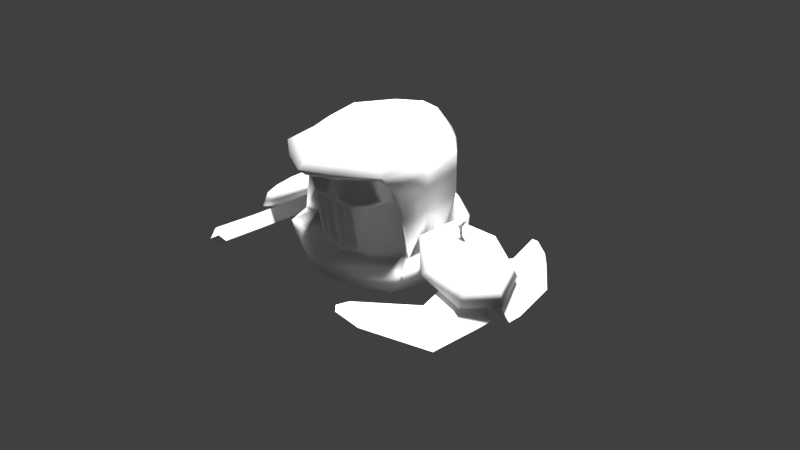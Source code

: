 # Source: PoseHoodie.blend  (saved by Blender 2.77.0; exported with 4.5.12 LTS)
import bpy
from mathutils import Matrix  # noqa: F401  (used for matrix-valued properties, if any)

bpy.ops.wm.read_factory_settings(use_empty=True)
scene = bpy.context.scene
scene.name = 'Scene'

# ---- collections
col_collection_1 = bpy.data.collections.new('Collection 1'); scene.collection.children.link(col_collection_1)

# ---- world
world_world = bpy.data.worlds.new('World'); scene.world = world_world
world_world.color = (0.05088, 0.05088, 0.05088)
world_world.use_sun_shadow = False
world_world.sun_shadow_jitter_overblur = 0.0
world_world.cycles.sampling_method = 'MANUAL'

# ---- cameras
cam_camera = bpy.data.cameras.new('Camera')
cam_camera.clip_end = 100.0
cam_camera.lens = 35.0
cam_camera.sensor_width = 32.0
cam_camera.sensor_height = 18.0
cam_camera.ortho_scale = 7.314
cam_camera.dof.focus_distance = 0.0
cam_camera.dof.aperture_fstop = 128.0

# ---- lights
light_hemi_010 = bpy.data.lights.new('Hemi.010', 'SUN')
light_hemi_010.transmission_factor = 0.0
light_hemi_010.angle = 0.1993
light_hemi_010.energy = 1.0
light_hemi_010.shadow_buffer_clip_start = 0.5
light_hemi_010.shadow_soft_size = 0.1
light_hemi_010.shadow_cascade_max_distance = 1000.0
light_hemi_009 = bpy.data.lights.new('Hemi.009', 'SUN')
light_hemi_009.transmission_factor = 0.0
light_hemi_009.angle = 0.1993
light_hemi_009.energy = 1.0
light_hemi_009.shadow_buffer_clip_start = 0.5
light_hemi_009.shadow_soft_size = 0.1
light_hemi_009.shadow_cascade_max_distance = 1000.0
light_hemi_008 = bpy.data.lights.new('Hemi.008', 'SUN')
light_hemi_008.transmission_factor = 0.0
light_hemi_008.angle = 0.1993
light_hemi_008.energy = 1.0
light_hemi_008.shadow_buffer_clip_start = 0.5
light_hemi_008.shadow_soft_size = 0.1
light_hemi_008.shadow_cascade_max_distance = 1000.0
light_hemi_007 = bpy.data.lights.new('Hemi.007', 'SUN')
light_hemi_007.transmission_factor = 0.0
light_hemi_007.angle = 0.1993
light_hemi_007.energy = 1.0
light_hemi_007.shadow_buffer_clip_start = 0.5
light_hemi_007.shadow_soft_size = 0.1
light_hemi_007.shadow_cascade_max_distance = 1000.0
light_hemi_006 = bpy.data.lights.new('Hemi.006', 'SUN')
light_hemi_006.transmission_factor = 0.0
light_hemi_006.angle = 0.1993
light_hemi_006.energy = 1.0
light_hemi_006.shadow_buffer_clip_start = 0.5
light_hemi_006.shadow_soft_size = 0.1
light_hemi_006.shadow_cascade_max_distance = 1000.0
light_hemi_005 = bpy.data.lights.new('Hemi.005', 'SUN')
light_hemi_005.transmission_factor = 0.0
light_hemi_005.angle = 0.1993
light_hemi_005.energy = 1.0
light_hemi_005.shadow_buffer_clip_start = 0.5
light_hemi_005.shadow_soft_size = 0.1
light_hemi_005.shadow_cascade_max_distance = 1000.0
light_hemi_004 = bpy.data.lights.new('Hemi.004', 'SUN')
light_hemi_004.transmission_factor = 0.0
light_hemi_004.angle = 0.1993
light_hemi_004.energy = 1.0
light_hemi_004.shadow_buffer_clip_start = 0.5
light_hemi_004.shadow_soft_size = 0.1
light_hemi_004.shadow_cascade_max_distance = 1000.0
light_hemi_003 = bpy.data.lights.new('Hemi.003', 'SUN')
light_hemi_003.transmission_factor = 0.0
light_hemi_003.angle = 0.1993
light_hemi_003.energy = 1.0
light_hemi_003.shadow_buffer_clip_start = 0.5
light_hemi_003.shadow_soft_size = 0.1
light_hemi_003.shadow_cascade_max_distance = 1000.0
light_hemi_002 = bpy.data.lights.new('Hemi.002', 'SUN')
light_hemi_002.transmission_factor = 0.0
light_hemi_002.angle = 0.1993
light_hemi_002.energy = 1.0
light_hemi_002.shadow_buffer_clip_start = 0.5
light_hemi_002.shadow_soft_size = 0.1
light_hemi_002.shadow_cascade_max_distance = 1000.0
light_hemi_001 = bpy.data.lights.new('Hemi.001', 'SUN')
light_hemi_001.transmission_factor = 0.0
light_hemi_001.angle = 0.1993
light_hemi_001.energy = 1.0
light_hemi_001.shadow_buffer_clip_start = 0.5
light_hemi_001.shadow_soft_size = 0.1
light_hemi_001.shadow_cascade_max_distance = 1000.0
light_hemi = bpy.data.lights.new('Hemi', 'SUN')
light_hemi.transmission_factor = 0.0
light_hemi.angle = 0.1993
light_hemi.energy = 1.0
light_hemi.shadow_buffer_clip_start = 0.5
light_hemi.shadow_soft_size = 0.1
light_hemi.shadow_cascade_max_distance = 1000.0
light_lamp = bpy.data.lights.new('Lamp', 'POINT')
light_lamp.transmission_factor = 0.0
light_lamp.cutoff_distance = 30.0
light_lamp.energy = 100.0
light_lamp.shadow_buffer_clip_start = 1.001
light_lamp.shadow_soft_size = 0.1
light_lamp.shadow_maximum_resolution = 0.006
light_lamp.use_absolute_resolution = True

# ---- meshes
me_circle_001 = bpy.data.meshes.new('Circle.001')
me_circle_001.from_pydata([(-1.856e-07, 3.79, 0.6413), (-0.7818, 3.467, 0.8355), (-0.9749, 2.742, 1.272), (-0.4339, 2.161, 1.622), (0.4339, 2.161, 1.622), (0.9749, 2.742, 1.272), (0.7818, 3.467, 0.8355), (-1.781e-07, 4.126, 0.6184), (-1.016, 3.707, 0.8709), (-1.267, 2.765, 1.438), (-0.564, 2.009, 1.893), (0.564, 2.009, 1.893), (1.267, 2.765, 1.438), (1.016, 3.707, 0.8709), (-2.042e-07, 4.058, 1.01), (-0.8131, 3.723, 1.212), (-1.014, 2.969, 1.665), (-0.4512, 2.365, 2.029), (0.4512, 2.365, 2.029), (1.014, 2.969, 1.665), (0.8131, 3.723, 1.212), (-2.377e-07, 3.843, 1.256), (-0.5692, 3.608, 1.398), (-0.7097, 3.08, 1.715), (-0.3159, 2.657, 1.97), (0.3159, 2.657, 1.97), (0.7097, 3.08, 1.715), (0.5692, 3.608, 1.398), (-2.675e-07, 3.556, 1.487), (-0.2846, 3.439, 1.557), (-0.3549, 3.175, 1.716), (-0.1579, 2.964, 1.844), (0.1579, 2.964, 1.844), (0.3549, 3.175, 1.716), (0.2846, 3.439, 1.557), (-0.6, 3.978, 0.2946), (-1.855, 3.387, 0.4171), (-0.2, 3.978, 0.2946), (-2.046, 3.941, 0.317), (-0.6, 3.395, 0.4121), (-0.6, 3.601, 0.7548), (-0.2, 3.395, 0.4121), (-0.2, 3.601, 0.7548), (-0.6, 2.812, 0.7629), (-0.6, 3.019, 1.106), (-0.2, 2.812, 0.7629), (-0.2, 3.019, 1.106), (-1.855, 3.593, 0.7598), (-1.622, 3.011, 0.6435), (-1.622, 3.217, 0.9862), (-3.128, 2.529, 0.9333), (-3.228, 2.855, 0.9706), (-3.128, 2.736, 1.276), (-3.128, 2.29, 1.078), (-3.128, 2.496, 1.42), (0.2, 3.395, 0.4121), (0.2, 3.601, 0.7548), (0.2, 2.812, 0.7629), (0.2, 3.019, 1.106), (0.6, 3.395, 0.4121), (0.6, 3.601, 0.7548), (0.6, 2.812, 0.7629), (0.6, 3.019, 1.106), (0.2, 4.184, 0.1708), (1.629, 3.598, 0.7568), (0.6, 4.184, 0.1708), (1.629, 3.392, 0.4141), (1.453, 3.0, 0.6497), (1.453, 3.207, 0.9924), (1.836, 3.986, 0.29), (2.4, 3.259, 0.9611), (2.4, 3.052, 0.6185), (2.4, 2.812, 0.7629), (2.4, 3.019, 1.106), (2.4, 3.498, 0.5835), (-3.441, 2.388, 1.252), (-3.328, 2.275, 1.32), (2.7, 2.959, 0.9082), (2.611, 2.867, 0.9632), (2.606, 3.277, 0.7164), (-0.1888, 2.627, 1.976), (0.001956, 2.813, 1.906), (0.1958, 2.627, 1.976), (0.01397, 2.365, 2.029), (0.009686, 2.454, 2.011), (0.1066, 2.754, 2.269), (-0.09886, 2.754, 2.269), (0.003038, 2.843, 2.213), (0.007168, 2.667, 2.306), (0.04774, 2.931, 2.439), (-0.03953, 2.931, 2.439), (0.003752, 2.96, 2.405), (0.005506, 2.9, 2.465), (-1.856e-07, -3.79, 0.6413), (-0.7818, -3.467, 0.8355), (-0.9749, -2.742, 1.272), (-0.4339, -2.161, 1.622), (0.4339, -2.161, 1.622), (0.9749, -2.742, 1.272), (0.7818, -3.467, 0.8355), (-1.781e-07, -4.126, 0.6184), (-1.016, -3.707, 0.8709), (-1.267, -2.765, 1.438), (-0.564, -2.009, 1.893), (0.564, -2.009, 1.893), (1.267, -2.765, 1.438), (1.016, -3.707, 0.8709), (-2.042e-07, -4.058, 1.01), (-0.8131, -3.723, 1.212), (-1.014, -2.969, 1.665), (-0.4512, -2.365, 2.029), (0.4512, -2.365, 2.029), (1.014, -2.969, 1.665), (0.8131, -3.723, 1.212), (-2.377e-07, -3.843, 1.256), (-0.5692, -3.608, 1.398), (-0.7097, -3.08, 1.715), (-0.3159, -2.657, 1.97), (0.3159, -2.657, 1.97), (0.7097, -3.08, 1.715), (0.5692, -3.608, 1.398), (-2.675e-07, -3.556, 1.487), (-0.2846, -3.439, 1.557), (-0.3549, -3.175, 1.716), (-0.1579, -2.964, 1.844), (0.1579, -2.964, 1.844), (0.3549, -3.175, 1.716), (0.2846, -3.439, 1.557), (-0.6, -3.978, 0.2946), (-1.855, -3.387, 0.4171), (-0.2, -3.978, 0.2946), (-2.046, -3.941, 0.317), (-0.6, -3.395, 0.4121), (-0.6, -3.601, 0.7548), (-0.2, -3.395, 0.4121), (-0.2, -3.601, 0.7548), (-0.6, -2.812, 0.7629), (-0.6, -3.019, 1.106), (-0.2, -2.812, 0.7629), (-0.2, -3.019, 1.106), (-1.855, -3.593, 0.7598), (-1.622, -3.011, 0.6435), (-1.622, -3.217, 0.9862), (-3.128, -2.529, 0.9333), (-3.228, -2.855, 0.9706), (-3.128, -2.736, 1.276), (-3.128, -2.29, 1.078), (-3.128, -2.496, 1.42), (0.2, -3.395, 0.4121), (0.2, -3.601, 0.7548), (0.2, -2.812, 0.7629), (0.2, -3.019, 1.106), (0.6, -3.395, 0.4121), (0.6, -3.601, 0.7548), (0.6, -2.812, 0.7629), (0.6, -3.019, 1.106), (0.2, -4.184, 0.1708), (1.629, -3.598, 0.7568), (0.6, -4.184, 0.1708), (1.629, -3.392, 0.4141), (1.453, -3.0, 0.6497), (1.453, -3.207, 0.9924), (1.836, -3.986, 0.29), (2.4, -3.259, 0.9611), (2.4, -3.052, 0.6185), (2.4, -2.812, 0.7629), (2.4, -3.019, 1.106), (2.4, -3.498, 0.5835), (-3.441, -2.388, 1.252), (-3.328, -2.275, 1.32), (2.7, -2.959, 0.9082), (2.611, -2.867, 0.9632), (2.606, -3.277, 0.7164), (-0.1888, -2.627, 1.976), (0.001956, -2.813, 1.906), (0.1958, -2.627, 1.976), (0.01397, -2.365, 2.029), (0.009686, -2.454, 2.011), (0.1066, -2.754, 2.269), (-0.09886, -2.754, 2.269), (0.003038, -2.843, 2.213), (0.007168, -2.667, 2.306), (0.04774, -2.931, 2.439), (-0.03953, -2.931, 2.439), (0.003752, -2.96, 2.405), (0.005506, -2.9, 2.465)], [], [(3, 10, 9, 2), (1, 8, 7, 0), (6, 13, 12, 5), (4, 11, 10, 3), (2, 9, 8, 1), (0, 7, 13, 6), (5, 12, 11, 4), (7, 14, 20, 13), (12, 19, 18, 11), (10, 17, 16, 9), (8, 15, 14, 7), (13, 20, 19, 12), (11, 18, 83), (9, 16, 15, 8), (18, 25, 82), (16, 23, 22, 15), (14, 21, 27, 20), (19, 26, 25, 18), (17, 24, 23, 16), (15, 22, 21, 14), (20, 27, 26, 19), (22, 29, 28, 21), (27, 34, 33, 26), (25, 32, 81, 82), (23, 30, 29, 22), (21, 28, 34, 27), (26, 33, 32, 25), (24, 31, 30, 23), (29, 30, 31, 32, 33, 34, 28), (1, 0, 6, 5, 4, 3, 2), (47, 38, 51, 52), (37, 42, 41), (39, 41, 45, 43), (44, 40, 47, 49), (35, 37, 41, 39), (40, 42, 37, 35), (46, 44, 43, 45), (42, 40, 44, 46), (41, 42, 56, 55), (35, 39, 36, 38), (48, 49, 54, 53), (43, 44, 49, 48), (40, 35, 38, 47), (39, 43, 48, 36), (54, 52, 75, 76), (53, 54, 76), (49, 47, 52, 54), (36, 48, 53, 50), (38, 36, 50, 51), (56, 58, 62, 60), (45, 41, 55, 57), (46, 45, 57, 58), (42, 46, 58, 56), (59, 65, 69, 66), (58, 57, 61, 62), (57, 55, 59, 61), (62, 61, 67, 68), (66, 69, 74, 71), (59, 55, 63, 65), (56, 60, 65, 63), (55, 56, 63), (64, 68, 73, 70), (65, 60, 64, 69), (61, 59, 66, 67), (60, 62, 68, 64), (74, 70, 79), (71, 79, 77), (68, 67, 72, 73), (67, 66, 71, 72), (69, 64, 70, 74), (51, 50, 75), (52, 51, 75), (50, 53, 76, 75), (79, 71, 74), (73, 72, 78), (72, 71, 77, 78), (70, 73, 78, 77), (79, 70, 77), (80, 81, 31, 24), (17, 80, 24), (84, 82, 85, 88), (31, 81, 32), (10, 83, 17), (82, 84, 83, 18), (83, 10, 11), (84, 80, 17, 83), (86, 88, 92, 90), (80, 84, 88, 86), (82, 81, 87, 85), (81, 80, 86, 87), (89, 91, 90), (89, 90, 92), (87, 86, 90, 91), (88, 85, 89, 92), (85, 87, 91, 89), (96, 95, 102, 103), (94, 93, 100, 101), (99, 98, 105, 106), (97, 96, 103, 104), (95, 94, 101, 102), (93, 99, 106, 100), (98, 97, 104, 105), (100, 106, 113, 107), (105, 104, 111, 112), (103, 102, 109, 110), (101, 100, 107, 108), (106, 105, 112, 113), (104, 176, 111), (102, 101, 108, 109), (111, 175, 118), (109, 108, 115, 116), (107, 113, 120, 114), (112, 111, 118, 119), (110, 109, 116, 117), (108, 107, 114, 115), (113, 112, 119, 120), (115, 114, 121, 122), (120, 119, 126, 127), (118, 175, 174, 125), (116, 115, 122, 123), (114, 120, 127, 121), (119, 118, 125, 126), (117, 116, 123, 124), (122, 121, 127, 126, 125, 124, 123), (94, 95, 96, 97, 98, 99, 93), (140, 145, 144, 131), (130, 134, 135), (132, 136, 138, 134), (137, 142, 140, 133), (128, 132, 134, 130), (133, 128, 130, 135), (139, 138, 136, 137), (135, 139, 137, 133), (134, 148, 149, 135), (128, 131, 129, 132), (141, 146, 147, 142), (136, 141, 142, 137), (133, 140, 131, 128), (132, 129, 141, 136), (147, 169, 168, 145), (146, 169, 147), (142, 147, 145, 140), (129, 143, 146, 141), (131, 144, 143, 129), (149, 153, 155, 151), (138, 150, 148, 134), (139, 151, 150, 138), (135, 149, 151, 139), (152, 159, 162, 158), (151, 155, 154, 150), (150, 154, 152, 148), (155, 161, 160, 154), (159, 164, 167, 162), (152, 158, 156, 148), (149, 156, 158, 153), (148, 156, 149), (157, 163, 166, 161), (158, 162, 157, 153), (154, 160, 159, 152), (153, 157, 161, 155), (167, 172, 163), (164, 170, 172), (161, 166, 165, 160), (160, 165, 164, 159), (162, 167, 163, 157), (144, 168, 143), (145, 168, 144), (143, 168, 169, 146), (172, 167, 164), (166, 171, 165), (165, 171, 170, 164), (163, 170, 171, 166), (172, 170, 163), (173, 117, 124, 174), (110, 117, 173), (177, 181, 178, 175), (124, 125, 174), (103, 110, 176), (175, 111, 176, 177), (176, 104, 103), (177, 176, 110, 173), (179, 183, 185, 181), (173, 179, 181, 177), (175, 178, 180, 174), (174, 180, 179, 173), (182, 183, 184), (182, 185, 183), (180, 184, 183, 179), (181, 185, 182, 178), (178, 182, 184, 180)])
me_circle_001.polygons.foreach_set('use_smooth', [1, 1, 1, 1, 1, 1, 1, 1, 1, 1, 1, 1, 1, 1, 1, 1, 1, 1, 1, 1, 1, 1, 1, 1, 1, 1, 1, 1, 1, 1, 0, 0, 0, 0, 0, 0, 0, 0, 0, 0, 0, 0, 0, 0, 0, 0, 0, 0, 0, 0, 0, 0, 0, 0, 0, 0, 0, 0, 0, 0, 0, 0, 0, 0, 0, 0, 0, 0, 0, 0, 0, 0, 0, 0, 0, 0, 0, 0, 1, 1, 1, 1, 1, 1, 1, 1, 1, 1, 1, 1, 1, 1, 1, 1, 1, 1, 1, 1, 1, 1, 1, 1, 1, 1, 1, 1, 1, 1, 1, 1, 1, 1, 1, 1, 1, 1, 1, 1, 1, 1, 1, 1, 1, 1, 1, 0, 0, 0, 0, 0, 0, 0, 0, 0, 0, 0, 0, 0, 0, 0, 0, 0, 0, 0, 0, 0, 0, 0, 0, 0, 0, 0, 0, 0, 0, 0, 0, 0, 0, 0, 0, 0, 0, 0, 0, 0, 0, 0, 0, 0, 0, 0, 0, 1, 1, 1, 1, 1, 1, 1, 1, 1, 1, 1, 1, 1, 1, 1, 1, 1])
_uv = me_circle_001.uv_layers.new(name='UVMap')
_uv.uv.foreach_set('vector', [0.8444, 0.9099, 0.8442, 0.9099, 0.8442, 0.9097, 0.8444, 0.9097, 0.8387, 0.9099, 0.8387, 0.9099, 0.8387, 0.9099, 0.8387, 0.9099, 0.8387, 0.9099, 0.8387, 0.9099, 0.8387, 0.9099, 0.8387, 0.9099, 0.8387, 0.9099, 0.8387, 0.9099, 0.8387, 0.9099, 0.8387, 0.9099, 0.8387, 0.9099, 0.8387, 0.9099, 0.8387, 0.9099, 0.8387, 0.9099, 0.8387, 0.9099, 0.8387, 0.9099, 0.8387, 0.9099, 0.8387, 0.9099, 0.8387, 0.9099, 0.8387, 0.9099, 0.8387, 0.9099, 0.8387, 0.9099, 0.8387, 0.9099, 0.8387, 0.9099, 0.8387, 0.9099, 0.8387, 0.9099, 0.8387, 0.9099, 0.8387, 0.9099, 0.8387, 0.9099, 0.8387, 0.9099, 0.8387, 0.9099, 0.8387, 0.9099, 0.8387, 0.9099, 0.8387, 0.9099, 0.8387, 0.9099, 0.8387, 0.9099, 0.8387, 0.9099, 0.8387, 0.9099, 0.8387, 0.9099, 0.8387, 0.9099, 0.8387, 0.9099, 0.8387, 0.9099, 0.8387, 0.9099, 0.8387, 0.9099, 0.8387, 0.9099, 0.8387, 0.9099, 0.8387, 0.9099, 0.8387, 0.9099, 0.8387, 0.9099, 0.7919, 0.9099, 0.7917, 0.9099, 0.7917, 0.9099, 0.7919, 0.9099, 0.7917, 0.9099, 0.7917, 0.9097, 0.7919, 0.9097, 0.7919, 0.9099, 0.7917, 0.9099, 0.7917, 0.9097, 0.7919, 0.9097, 0.7919, 0.9099, 0.7917, 0.9099, 0.7917, 0.9097, 0.7919, 0.9097, 0.7919, 0.9099, 0.7917, 0.9099, 0.7917, 0.9097, 0.7919, 0.9097, 0.7919, 0.9099, 0.7917, 0.9099, 0.7917, 0.9097, 0.7919, 0.9097, 0.7919, 0.9099, 0.7917, 0.9099, 0.7917, 0.9097, 0.7919, 0.9097, 0.7919, 0.9099, 0.7917, 0.9099, 0.7917, 0.9097, 0.7919, 0.9097, 0.7919, 0.9099, 0.7917, 0.9099, 0.7917, 0.9097, 0.7919, 0.9097, 0.7919, 0.9099, 0.7917, 0.9099, 0.7918, 0.9099, 0.7919, 0.9099, 0.7919, 0.9099, 0.7917, 0.9099, 0.7917, 0.9097, 0.7919, 0.9097, 0.7919, 0.9099, 0.7917, 0.9099, 0.7917, 0.9097, 0.7919, 0.9097, 0.7919, 0.9099, 0.7917, 0.9099, 0.7917, 0.9097, 0.7919, 0.9097, 0.7919, 0.9099, 0.7917, 0.9099, 0.7917, 0.9097, 0.7919, 0.9097, 0.8384, 0.9098, 0.8384, 0.9098, 0.8384, 0.9098, 0.8384, 0.9098, 0.8384, 0.9098, 0.8384, 0.9098, 0.8384, 0.9098, 0.8387, 0.9099, 0.8387, 0.9099, 0.8387, 0.9099, 0.8387, 0.9099, 0.8387, 0.9099, 0.8387, 0.9099, 0.8387, 0.9099, 0.4939, 0.7333, 0.493, 0.7333, 0.493, 0.7323, 0.4939, 0.7323, 0.4939, 0.7333, 0.493, 0.7333, 0.493, 0.7323, 0.5985, 0.7558, 0.5983, 0.7558, 0.5983, 0.7556, 0.5985, 0.7556, 0.5985, 0.7558, 0.5983, 0.7558, 0.5983, 0.7556, 0.5985, 0.7556, 0.4939, 0.7333, 0.493, 0.7333, 0.493, 0.7323, 0.4939, 0.7323, 0.4939, 0.7333, 0.493, 0.7333, 0.493, 0.7323, 0.4939, 0.7323, 0.5985, 0.7558, 0.5983, 0.7558, 0.5983, 0.7556, 0.5985, 0.7556, 0.5985, 0.7558, 0.5983, 0.7558, 0.5983, 0.7556, 0.5985, 0.7556, 0.5985, 0.7558, 0.5983, 0.7558, 0.5983, 0.7556, 0.5985, 0.7556, 0.4939, 0.7333, 0.493, 0.7333, 0.493, 0.7323, 0.4939, 0.7323, 0.5985, 0.7558, 0.5983, 0.7558, 0.5983, 0.7556, 0.5985, 0.7556, 0.5985, 0.7558, 0.5983, 0.7558, 0.5983, 0.7556, 0.5985, 0.7556, 0.4939, 0.7333, 0.493, 0.7333, 0.493, 0.7323, 0.4939, 0.7323, 0.5985, 0.7558, 0.5983, 0.7558, 0.5983, 0.7556, 0.5985, 0.7556, 0.4939, 0.7333, 0.493, 0.7333, 0.493, 0.7323, 0.4939, 0.7323, 0.5985, 0.7558, 0.5983, 0.7558, 0.5983, 0.7556, 0.5985, 0.7558, 0.5983, 0.7558, 0.5983, 0.7556, 0.5985, 0.7556, 0.5985, 0.7558, 0.5983, 0.7558, 0.5983, 0.7556, 0.5985, 0.7556, 0.4939, 0.7333, 0.493, 0.7333, 0.493, 0.7323, 0.4939, 0.7323, 0.5985, 0.7558, 0.5983, 0.7558, 0.5983, 0.7556, 0.5985, 0.7556, 0.5985, 0.7558, 0.5983, 0.7558, 0.5983, 0.7556, 0.5985, 0.7556, 0.5985, 0.7558, 0.5983, 0.7558, 0.5983, 0.7556, 0.5985, 0.7556, 0.5985, 0.7558, 0.5983, 0.7558, 0.5983, 0.7556, 0.5985, 0.7556, 0.4939, 0.7333, 0.493, 0.7333, 0.493, 0.7323, 0.4939, 0.7323, 0.5985, 0.7558, 0.5983, 0.7558, 0.5983, 0.7556, 0.5985, 0.7556, 0.5985, 0.7558, 0.5983, 0.7558, 0.5983, 0.7556, 0.5985, 0.7556, 0.5985, 0.7558, 0.5983, 0.7558, 0.5983, 0.7556, 0.5985, 0.7556, 0.4939, 0.7333, 0.493, 0.7333, 0.493, 0.7323, 0.4939, 0.7323, 0.4939, 0.7333, 0.493, 0.7333, 0.493, 0.7323, 0.4939, 0.7323, 0.4939, 0.7333, 0.493, 0.7333, 0.493, 0.7323, 0.4939, 0.7323, 0.4939, 0.7333, 0.493, 0.7333, 0.493, 0.7323, 0.5985, 0.7558, 0.5983, 0.7558, 0.5983, 0.7556, 0.5985, 0.7556, 0.4939, 0.7333, 0.493, 0.7333, 0.493, 0.7323, 0.4939, 0.7323, 0.5985, 0.7558, 0.5983, 0.7558, 0.5983, 0.7556, 0.5985, 0.7556, 0.5985, 0.7558, 0.5983, 0.7558, 0.5983, 0.7556, 0.5985, 0.7556, 0.4939, 0.7333, 0.493, 0.7333, 0.493, 0.7323, 0.4939, 0.7333, 0.493, 0.7333, 0.493, 0.7323, 0.5985, 0.7558, 0.5983, 0.7558, 0.5983, 0.7556, 0.5985, 0.7556, 0.5985, 0.7558, 0.5983, 0.7558, 0.5983, 0.7556, 0.5985, 0.7556, 0.4939, 0.7333, 0.493, 0.7333, 0.493, 0.7323, 0.4939, 0.7323, 0.4939, 0.7333, 0.493, 0.7333, 0.493, 0.7323, 0.4939, 0.7333, 0.493, 0.7333, 0.493, 0.7323, 0.4939, 0.7333, 0.493, 0.7333, 0.493, 0.7323, 0.4939, 0.7323, 0.4939, 0.7333, 0.493, 0.7333, 0.493, 0.7323, 0.5985, 0.7558, 0.5983, 0.7558, 0.5983, 0.7556, 0.4939, 0.7333, 0.493, 0.7333, 0.493, 0.7323, 0.4939, 0.7323, 0.4939, 0.7333, 0.493, 0.7333, 0.493, 0.7323, 0.4939, 0.7323, 0.4939, 0.7333, 0.493, 0.7333, 0.493, 0.7323, 0.7919, 0.9098, 0.7918, 0.9099, 0.7917, 0.9097, 0.7919, 0.9097, 0.7919, 0.9097, 0.7917, 0.9098, 0.7917, 0.9097, 0.3673, 0.9885, 0.3672, 0.9886, 0.3672, 0.9886, 0.3673, 0.9885, 0.7917, 0.9097, 0.7918, 0.9099, 0.7917, 0.9099, 0.8387, 0.9099, 0.8387, 0.9099, 0.8387, 0.9099, 0.7917, 0.9099, 0.7918, 0.9098, 0.7919, 0.9099, 0.7919, 0.9099, 0.8387, 0.9099, 0.8387, 0.9099, 0.8387, 0.9099, 0.7918, 0.9098, 0.7917, 0.9098, 0.7919, 0.9097, 0.7919, 0.9098, 0.3672, 0.9885, 0.3673, 0.9885, 0.3673, 0.9885, 0.3672, 0.9885, 0.3672, 0.9885, 0.3673, 0.9885, 0.3673, 0.9885, 0.3672, 0.9885, 0.3673, 0.9886, 0.3672, 0.9885, 0.3672, 0.9885, 0.3673, 0.9886, 0.3672, 0.9885, 0.3673, 0.9885, 0.3673, 0.9885, 0.3672, 0.9885, 0.3673, 0.9886, 0.3672, 0.9885, 0.3673, 0.9885, 0.3671, 0.9886, 0.3672, 0.9885, 0.3673, 0.9885, 0.3672, 0.9885, 0.3673, 0.9885, 0.3673, 0.9885, 0.3672, 0.9885, 0.3673, 0.9885, 0.3672, 0.9886, 0.3672, 0.9886, 0.3673, 0.9885, 0.3673, 0.9886, 0.3672, 0.9885, 0.3672, 0.9885, 0.3673, 0.9886, 0.8444, 0.9099, 0.8444, 0.9097, 0.8442, 0.9097, 0.8442, 0.9099, 0.8387, 0.9099, 0.8387, 0.9099, 0.8387, 0.9099, 0.8387, 0.9099, 0.8387, 0.9099, 0.8387, 0.9099, 0.8387, 0.9099, 0.8387, 0.9099, 0.8387, 0.9099, 0.8387, 0.9099, 0.8387, 0.9099, 0.8387, 0.9099, 0.8387, 0.9099, 0.8387, 0.9099, 0.8387, 0.9099, 0.8387, 0.9099, 0.8387, 0.9099, 0.8387, 0.9099, 0.8387, 0.9099, 0.8387, 0.9099, 0.8387, 0.9099, 0.8387, 0.9099, 0.8387, 0.9099, 0.8387, 0.9099, 0.8387, 0.9099, 0.8387, 0.9099, 0.8387, 0.9099, 0.8387, 0.9099, 0.8387, 0.9099, 0.8387, 0.9099, 0.8387, 0.9099, 0.8387, 0.9099, 0.8387, 0.9099, 0.8387, 0.9099, 0.8387, 0.9099, 0.8387, 0.9099, 0.8387, 0.9099, 0.8387, 0.9099, 0.8387, 0.9099, 0.8387, 0.9099, 0.8387, 0.9099, 0.8387, 0.9099, 0.8387, 0.9099, 0.8387, 0.9099, 0.8387, 0.9099, 0.8387, 0.9099, 0.8387, 0.9099, 0.8387, 0.9099, 0.8387, 0.9099, 0.8387, 0.9099, 0.8387, 0.9099, 0.7919, 0.9099, 0.7917, 0.9099, 0.7917, 0.9099, 0.7919, 0.9099, 0.7919, 0.9097, 0.7917, 0.9097, 0.7917, 0.9099, 0.7919, 0.9099, 0.7919, 0.9097, 0.7917, 0.9097, 0.7917, 0.9099, 0.7919, 0.9099, 0.7919, 0.9097, 0.7917, 0.9097, 0.7917, 0.9099, 0.7919, 0.9099, 0.7919, 0.9097, 0.7917, 0.9097, 0.7917, 0.9099, 0.7919, 0.9099, 0.7919, 0.9097, 0.7917, 0.9097, 0.7917, 0.9099, 0.7919, 0.9099, 0.7919, 0.9097, 0.7917, 0.9097, 0.7917, 0.9099, 0.7919, 0.9099, 0.7919, 0.9097, 0.7917, 0.9097, 0.7917, 0.9099, 0.7919, 0.9099, 0.7919, 0.9097, 0.7917, 0.9097, 0.7917, 0.9099, 0.7919, 0.9099, 0.7919, 0.9099, 0.7918, 0.9099, 0.7917, 0.9099, 0.7919, 0.9099, 0.7919, 0.9097, 0.7917, 0.9097, 0.7917, 0.9099, 0.7919, 0.9099, 0.7919, 0.9097, 0.7917, 0.9097, 0.7917, 0.9099, 0.7919, 0.9099, 0.7919, 0.9097, 0.7917, 0.9097, 0.7917, 0.9099, 0.7919, 0.9099, 0.7919, 0.9097, 0.7917, 0.9097, 0.7917, 0.9099, 0.8384, 0.9098, 0.8384, 0.9098, 0.8384, 0.9098, 0.8384, 0.9098, 0.8384, 0.9098, 0.8384, 0.9098, 0.8384, 0.9098, 0.8387, 0.9099, 0.8387, 0.9099, 0.8387, 0.9099, 0.8387, 0.9099, 0.8387, 0.9099, 0.8387, 0.9099, 0.8387, 0.9099, 0.4939, 0.7333, 0.4939, 0.7323, 0.493, 0.7323, 0.493, 0.7333, 0.4939, 0.7333, 0.493, 0.7323, 0.493, 0.7333, 0.5985, 0.7558, 0.5985, 0.7556, 0.5983, 0.7556, 0.5983, 0.7558, 0.5985, 0.7558, 0.5985, 0.7556, 0.5983, 0.7556, 0.5983, 0.7558, 0.4939, 0.7333, 0.4939, 0.7323, 0.493, 0.7323, 0.493, 0.7333, 0.4939, 0.7333, 0.4939, 0.7323, 0.493, 0.7323, 0.493, 0.7333, 0.5985, 0.7558, 0.5985, 0.7556, 0.5983, 0.7556, 0.5983, 0.7558, 0.5985, 0.7558, 0.5985, 0.7556, 0.5983, 0.7556, 0.5983, 0.7558, 0.5985, 0.7558, 0.5985, 0.7556, 0.5983, 0.7556, 0.5983, 0.7558, 0.4939, 0.7333, 0.4939, 0.7323, 0.493, 0.7323, 0.493, 0.7333, 0.5985, 0.7558, 0.5985, 0.7556, 0.5983, 0.7556, 0.5983, 0.7558, 0.5985, 0.7558, 0.5985, 0.7556, 0.5983, 0.7556, 0.5983, 0.7558, 0.4939, 0.7333, 0.4939, 0.7323, 0.493, 0.7323, 0.493, 0.7333, 0.5985, 0.7558, 0.5985, 0.7556, 0.5983, 0.7556, 0.5983, 0.7558, 0.4939, 0.7333, 0.4939, 0.7323, 0.493, 0.7323, 0.493, 0.7333, 0.5985, 0.7558, 0.5983, 0.7556, 0.5983, 0.7558, 0.5985, 0.7558, 0.5985, 0.7556, 0.5983, 0.7556, 0.5983, 0.7558, 0.5985, 0.7558, 0.5985, 0.7556, 0.5983, 0.7556, 0.5983, 0.7558, 0.4939, 0.7333, 0.4939, 0.7323, 0.493, 0.7323, 0.493, 0.7333, 0.5985, 0.7558, 0.5985, 0.7556, 0.5983, 0.7556, 0.5983, 0.7558, 0.5985, 0.7558, 0.5985, 0.7556, 0.5983, 0.7556, 0.5983, 0.7558, 0.5985, 0.7558, 0.5985, 0.7556, 0.5983, 0.7556, 0.5983, 0.7558, 0.5985, 0.7558, 0.5985, 0.7556, 0.5983, 0.7556, 0.5983, 0.7558, 0.4939, 0.7333, 0.4939, 0.7323, 0.493, 0.7323, 0.493, 0.7333, 0.5985, 0.7558, 0.5985, 0.7556, 0.5983, 0.7556, 0.5983, 0.7558, 0.5985, 0.7558, 0.5985, 0.7556, 0.5983, 0.7556, 0.5983, 0.7558, 0.5985, 0.7558, 0.5985, 0.7556, 0.5983, 0.7556, 0.5983, 0.7558, 0.4939, 0.7333, 0.4939, 0.7323, 0.493, 0.7323, 0.493, 0.7333, 0.4939, 0.7333, 0.4939, 0.7323, 0.493, 0.7323, 0.493, 0.7333, 0.4939, 0.7333, 0.4939, 0.7323, 0.493, 0.7323, 0.493, 0.7333, 0.4939, 0.7333, 0.493, 0.7323, 0.493, 0.7333, 0.5985, 0.7558, 0.5985, 0.7556, 0.5983, 0.7556, 0.5983, 0.7558, 0.4939, 0.7333, 0.4939, 0.7323, 0.493, 0.7323, 0.493, 0.7333, 0.5985, 0.7558, 0.5985, 0.7556, 0.5983, 0.7556, 0.5983, 0.7558, 0.5985, 0.7558, 0.5985, 0.7556, 0.5983, 0.7556, 0.5983, 0.7558, 0.4939, 0.7333, 0.493, 0.7323, 0.493, 0.7333, 0.4939, 0.7333, 0.493, 0.7323, 0.493, 0.7333, 0.5985, 0.7558, 0.5985, 0.7556, 0.5983, 0.7556, 0.5983, 0.7558, 0.5985, 0.7558, 0.5985, 0.7556, 0.5983, 0.7556, 0.5983, 0.7558, 0.4939, 0.7333, 0.4939, 0.7323, 0.493, 0.7323, 0.493, 0.7333, 0.4939, 0.7333, 0.493, 0.7323, 0.493, 0.7333, 0.4939, 0.7333, 0.493, 0.7323, 0.493, 0.7333, 0.4939, 0.7333, 0.4939, 0.7323, 0.493, 0.7323, 0.493, 0.7333, 0.4939, 0.7333, 0.493, 0.7323, 0.493, 0.7333, 0.5985, 0.7558, 0.5983, 0.7556, 0.5983, 0.7558, 0.4939, 0.7333, 0.4939, 0.7323, 0.493, 0.7323, 0.493, 0.7333, 0.4939, 0.7333, 0.4939, 0.7323, 0.493, 0.7323, 0.493, 0.7333, 0.4939, 0.7333, 0.493, 0.7323, 0.493, 0.7333, 0.7919, 0.9098, 0.7919, 0.9097, 0.7917, 0.9097, 0.7918, 0.9099, 0.7919, 0.9097, 0.7917, 0.9097, 0.7917, 0.9098, 0.3673, 0.9885, 0.3673, 0.9885, 0.3672, 0.9886, 0.3672, 0.9886, 0.7917, 0.9097, 0.7917, 0.9099, 0.7918, 0.9099, 0.8387, 0.9099, 0.8387, 0.9099, 0.8387, 0.9099, 0.7917, 0.9099, 0.7919, 0.9099, 0.7919, 0.9099, 0.7918, 0.9098, 0.8387, 0.9099, 0.8387, 0.9099, 0.8387, 0.9099, 0.7918, 0.9098, 0.7919, 0.9098, 0.7919, 0.9097, 0.7917, 0.9098, 0.3672, 0.9885, 0.3672, 0.9885, 0.3673, 0.9885, 0.3673, 0.9885, 0.3672, 0.9885, 0.3672, 0.9885, 0.3673, 0.9885, 0.3673, 0.9885, 0.3673, 0.9886, 0.3673, 0.9886, 0.3672, 0.9885, 0.3672, 0.9885, 0.3672, 0.9885, 0.3672, 0.9885, 0.3673, 0.9885, 0.3673, 0.9885, 0.3673, 0.9886, 0.3673, 0.9885, 0.3672, 0.9885, 0.3671, 0.9886, 0.3673, 0.9885, 0.3672, 0.9885, 0.3672, 0.9885, 0.3672, 0.9885, 0.3673, 0.9885, 0.3673, 0.9885, 0.3673, 0.9885, 0.3673, 0.9885, 0.3672, 0.9886, 0.3672, 0.9886, 0.3673, 0.9886, 0.3673, 0.9886, 0.3672, 0.9885, 0.3672, 0.9885])
me_circle_001.use_remesh_preserve_volume = False
me_circle_001.use_remesh_preserve_attributes = False
me_circle_001.use_mirror_vertex_groups = False
me_circle_001.update()
me_circle = bpy.data.meshes.new('Circle')
me_circle.from_pydata([(-0.433, -0.7, 0.0), (0.0, -0.8, 0.0), (-0.866, -0.5, 0.0), (-1.0, -4.371e-08, 0.0), (-0.866, 0.6, 0.0), (-0.5, 1.066, 0.0), (0.0, 1.4, 0.0), (-0.7015, -0.524, 1.408), (-0.7915, -0.424, 0.2603), (-1.046, -0.5, 0.3), (-1.16, -4.371e-08, 0.3), (-1.046, 0.6, 0.3), (-0.5, 1.264, 0.3), (0.0, 1.598, 0.3), (0.0, 1.441, 1.348), (-0.5, 0.9727, 1.471), (-0.866, 0.6, 1.5), (-1.0, -4.371e-08, 1.5), (-0.866, -0.6, 1.5), (0.0, -1.1, 1.5), (-0.433, -0.9, 1.5), (0.0, 1.146, 1.7), (-0.4, 0.8784, 1.7), (-0.7464, 0.2655, 1.7), (-0.5196, -0.5045, 1.7), (0.0, -0.8145, 1.7), (-0.821, -0.224, 0.4354), (-0.766, 0.6, 0.48), (0.0, 1.295, 0.48), (-0.9, -4.371e-08, 0.48), (-0.976, -0.3, 0.435), (-0.5, 0.9611, 0.48), (-1.1, -4.371e-08, 0.15), (-0.966, -0.5, 0.15), (-0.433, -0.7, 0.15), (0.0, -0.8, 0.15), (-0.966, 0.6, 0.15), (-0.5, 1.229, 0.15), (0.0, 1.563, 0.15), (-0.986, 0.6, 0.39), (-0.3507, -0.844, 1.408), (0.0, 1.517, 0.39), (0.0, -1.006, 1.408), (-1.1, -4.371e-08, 0.39), (-0.3507, -0.524, 1.408), (-0.5, 1.183, 0.39), (0.0, 0.8945, 1.846), (-0.3014, 0.6932, 1.846), (-0.5623, 0.2315, 1.846), (-0.3915, -0.3109, 1.846), (0.0, -0.4314, 1.846), (0.0, 0.4962, 1.916), (-0.1448, 0.3995, 1.916), (-0.2703, 0.1776, 1.916), (-0.1882, -0.08312, 1.916), (0.0, -0.1411, 1.916), (-0.3495, -0.3753, 1.337), (-0.5793, -0.311, 1.117), (-0.3507, -0.682, 0.2146), (-1.0, -4.371e-08, 0.99), (-0.866, -0.3, 0.99), (-0.5, 0.8795, 0.99), (-0.866, 0.6, 0.99), (0.0, 1.213, 0.99), (-1.0, -4.371e-08, 1.245), (-0.866, -0.4, 1.245), (-0.5, 0.9028, 1.262), (0.0, -0.524, 1.408), (-0.866, 0.6, 1.245), (-1.152e-07, -0.763, 0.2146), (0.0, 1.272, 1.198), (-0.7015, -0.424, 1.408), (-0.7015, -0.224, 0.995), (-0.7015, -0.324, 1.242), (-0.2808, -0.513, 0.4227), (-0.1998, -0.5712, 0.9276), (-0.7015, -0.3185, 1.108), (0.0, -0.6134, 1.108), (-0.7015, -0.4185, 1.108), (-0.3495, -0.4388, 1.036), (-0.3507, -0.424, 0.9581), (-0.2808, -0.5712, 0.9276), (-0.5615, -0.3185, 1.008), (0.0, -0.6134, 0.9581), (-0.5615, -0.4185, 1.008), (-0.3507, -0.6134, 0.9581), (-0.3507, -0.424, 0.3581), (0.0, -0.424, 0.2581), (0.0, -0.524, 0.2581), (-0.3507, -0.524, 0.3581), (-0.7915, -0.124, 0.2603), (-0.3507, -0.382, 0.2146), (0.0, -0.463, 0.2146), (-0.2966, -0.6134, 0.9581), (-0.1841, -0.6134, 0.9581), (-0.2966, -0.5326, 0.4009), (-0.1841, -0.5322, 0.3657), (-0.1562, -0.6134, 0.9581), (-0.03421, -0.6134, 0.9581), (-0.1562, -0.5316, 0.3546), (-0.03421, -0.5311, 0.3188), (-0.1998, -0.5127, 0.3974), (0.0, -0.5317, 0.3187), (-0.1372, -0.5654, 0.9288), (-0.05327, -0.5654, 0.9288), (-0.1372, -0.5091, 0.3794), (-0.05327, -0.5087, 0.3548), (-0.6195, -0.4641, 1.108), (-0.3507, -0.5392, 1.365), (-0.3507, -0.6134, 1.013), (-0.06958, -0.6134, 1.108), (-0.06958, -0.537, 1.364), (-0.6195, -0.5413, 1.366), (-0.1461, -0.6134, 1.013), (-0.5089, -0.5255, 1.039), (0.0, -0.5369, 1.365), (-0.109, -0.4388, 1.117), (-0.109, -0.3734, 1.337), (-0.5793, -0.3771, 1.338), (-0.1744, -0.4388, 1.036), (-0.4847, -0.3636, 1.058), (0.433, -0.7, 0.0), (0.866, -0.5, 0.0), (1.0, -4.371e-08, 0.0), (0.866, 0.6, 0.0), (0.5, 1.066, 0.0), (0.7015, -0.524, 1.408), (0.7915, -0.424, 0.2603), (1.046, -0.5, 0.3), (1.16, -4.371e-08, 0.3), (1.046, 0.6, 0.3), (0.5, 1.264, 0.3), (0.5, 0.9727, 1.471), (0.866, 0.6, 1.5), (1.0, -4.371e-08, 1.5), (0.866, -0.6, 1.5), (0.433, -0.9, 1.5), (0.4, 0.8784, 1.7), (0.7464, 0.2655, 1.7), (0.5196, -0.5045, 1.7), (0.821, -0.224, 0.4354), (0.766, 0.6, 0.48), (0.9, -4.371e-08, 0.48), (0.976, -0.3, 0.435), (0.5, 0.9611, 0.48), (1.1, -4.371e-08, 0.15), (0.966, -0.5, 0.15), (0.433, -0.7, 0.15), (0.966, 0.6, 0.15), (0.5, 1.229, 0.15), (0.986, 0.6, 0.39), (0.3507, -0.844, 1.408), (1.1, -4.371e-08, 0.39), (0.3507, -0.524, 1.408), (0.5, 1.183, 0.39), (0.3014, 0.6932, 1.846), (0.5623, 0.2315, 1.846), (0.3915, -0.3109, 1.846), (0.1448, 0.3995, 1.916), (0.2703, 0.1776, 1.916), (0.1882, -0.08312, 1.916), (0.3495, -0.3753, 1.337), (0.5793, -0.311, 1.117), (0.3507, -0.682, 0.2146), (1.0, -4.371e-08, 0.99), (0.866, -0.3, 0.99), (0.5, 0.8795, 0.99), (0.866, 0.6, 0.99), (1.0, -4.371e-08, 1.245), (0.866, -0.4, 1.245), (0.5, 0.9028, 1.262), (0.866, 0.6, 1.245), (1.152e-07, -0.763, 0.2146), (0.7015, -0.424, 1.408), (0.7015, -0.224, 0.995), (0.7015, -0.324, 1.242), (0.2808, -0.513, 0.4227), (0.1998, -0.5712, 0.9276), (0.7015, -0.3185, 1.108), (0.7015, -0.4185, 1.108), (0.3495, -0.4388, 1.036), (0.3507, -0.424, 0.9581), (0.2808, -0.5712, 0.9276), (0.5615, -0.3185, 1.008), (0.5615, -0.4185, 1.008), (0.3507, -0.6134, 0.9581), (0.3507, -0.424, 0.3581), (0.3507, -0.524, 0.3581), (0.7915, -0.124, 0.2603), (0.3507, -0.382, 0.2146), (0.2966, -0.6134, 0.9581), (0.1841, -0.6134, 0.9581), (0.2966, -0.5326, 0.4009), (0.1841, -0.5322, 0.3657), (0.1562, -0.6134, 0.9581), (0.03421, -0.6134, 0.9581), (0.1562, -0.5316, 0.3546), (0.03421, -0.5311, 0.3188), (0.1998, -0.5127, 0.3974), (0.1372, -0.5654, 0.9288), (0.05327, -0.5654, 0.9288), (0.1372, -0.5091, 0.3794), (0.05327, -0.5087, 0.3548), (0.6195, -0.4641, 1.108), (0.3507, -0.5392, 1.365), (0.3507, -0.6134, 1.013), (0.06958, -0.6134, 1.108), (0.06958, -0.537, 1.364), (0.6195, -0.5413, 1.366), (0.1461, -0.6134, 1.013), (0.5089, -0.5255, 1.039), (0.0, -0.5369, 1.365), (0.109, -0.4388, 1.117), (0.109, -0.3734, 1.337), (0.5793, -0.3771, 1.338), (0.1744, -0.4388, 1.036), (0.4847, -0.3636, 1.058)], [], [(33, 9, 10, 32), (60, 72, 73, 65), (32, 10, 11, 36), (36, 11, 12, 37), (37, 12, 13, 38), (35, 69, 58, 34), (64, 17, 16, 68), (20, 40, 42, 19), (65, 18, 17, 64), (68, 16, 15, 66), (66, 15, 14, 70), (16, 23, 22, 15), (20, 24, 18), (18, 24, 23, 17), (15, 22, 21, 14), (19, 25, 24, 20), (17, 23, 16), (45, 31, 28, 41), (39, 27, 31, 45), (30, 29, 43), (43, 29, 27, 39), (18, 7, 40, 20), (5, 37, 38, 6), (0, 34, 33, 2), (4, 36, 37, 5), (3, 32, 36, 4), (1, 35, 34, 0), (2, 33, 32, 3), (34, 58, 8, 33), (33, 8, 9), (10, 43, 39, 11), (67, 42, 40, 44), (65, 73, 7, 18), (9, 30, 43, 10), (11, 39, 45, 12), (12, 45, 41, 13), (24, 49, 48, 23), (22, 47, 46, 21), (23, 48, 47, 22), (25, 50, 49, 24), (49, 54, 53, 48), (47, 52, 51, 46), (48, 53, 52, 47), (50, 55, 54, 49), (31, 61, 63, 28), (27, 62, 61, 31), (30, 60, 59, 29), (30, 26, 72, 60), (29, 59, 62, 27), (61, 66, 70, 63), (62, 68, 66, 61), (7, 44, 40), (60, 65, 64, 59), (7, 78, 107, 112, 108, 44), (9, 8, 26, 30), (59, 64, 68, 62), (44, 108, 111, 115, 67), (95, 74, 81, 93), (78, 84, 114, 107), (101, 75, 81, 74), (71, 76, 78, 7), (93, 81, 75, 94), (80, 86, 89, 85), (84, 82, 80, 85), (111, 117, 116, 110), (76, 82, 84, 78), (94, 75, 101, 96), (89, 86, 87, 88), (96, 101, 74, 95), (85, 89, 95, 93), (58, 91, 90, 8), (69, 92, 91, 58), (92, 87, 86, 91), (26, 8, 90), (90, 91, 86, 26), (86, 80, 72, 26), (80, 82, 72), (72, 82, 76, 73), (73, 76, 71), (0, 2, 3, 4, 5, 6, 1), (52, 53, 54, 55, 51), (104, 103, 105, 106), (97, 103, 104, 98), (100, 106, 105, 99), (88, 102, 100), (99, 97, 94, 96), (89, 88, 100, 99, 96, 95), (102, 83, 98, 100), (99, 105, 103, 97), (98, 104, 106, 100), (114, 120, 57, 107), (113, 119, 79, 109), (109, 93, 94, 113), (112, 118, 56, 108), (111, 110, 77, 115), (108, 56, 117, 111), (98, 83, 77), (98, 77, 110, 113), (97, 98, 113), (94, 97, 113), (93, 109, 85), (84, 85, 109, 114), (109, 79, 120, 114), (110, 116, 119, 113), (107, 57, 118, 112), (56, 118, 57, 120, 79, 119, 116, 117), (146, 145, 129, 128), (165, 169, 175, 174), (145, 148, 130, 129), (148, 149, 131, 130), (149, 38, 13, 131), (35, 147, 163, 172), (168, 171, 133, 134), (136, 19, 42, 151), (169, 168, 134, 135), (171, 170, 132, 133), (170, 70, 14, 132), (133, 132, 137, 138), (136, 135, 139), (135, 134, 138, 139), (132, 14, 21, 137), (19, 136, 139, 25), (134, 133, 138), (154, 41, 28, 144), (150, 154, 144, 141), (143, 152, 142), (152, 150, 141, 142), (135, 136, 151, 126), (125, 6, 38, 149), (121, 122, 146, 147), (124, 125, 149, 148), (123, 124, 148, 145), (1, 121, 147, 35), (122, 123, 145, 146), (147, 146, 127, 163), (146, 128, 127), (129, 130, 150, 152), (67, 153, 151, 42), (169, 135, 126, 175), (128, 129, 152, 143), (130, 131, 154, 150), (131, 13, 41, 154), (139, 138, 156, 157), (137, 21, 46, 155), (138, 137, 155, 156), (25, 139, 157, 50), (157, 156, 159, 160), (155, 46, 51, 158), (156, 155, 158, 159), (50, 157, 160, 55), (144, 28, 63, 166), (141, 144, 166, 167), (143, 142, 164, 165), (143, 165, 174, 140), (142, 141, 167, 164), (166, 63, 70, 170), (167, 166, 170, 171), (126, 151, 153), (165, 164, 168, 169), (126, 153, 204, 208, 203, 179), (128, 143, 140, 127), (164, 167, 171, 168), (153, 67, 211, 207, 204), (192, 190, 182, 176), (179, 203, 210, 184), (198, 176, 182, 177), (173, 126, 179, 178), (190, 191, 177, 182), (181, 185, 187, 186), (184, 185, 181, 183), (207, 206, 212, 213), (178, 179, 184, 183), (191, 193, 198, 177), (187, 88, 87, 186), (193, 192, 176, 198), (185, 190, 192, 187), (163, 127, 188, 189), (172, 163, 189, 92), (92, 189, 186, 87), (140, 188, 127), (188, 140, 186, 189), (186, 140, 174, 181), (181, 174, 183), (174, 175, 178, 183), (175, 173, 178), (121, 1, 6, 125, 124, 123, 122), (158, 51, 55, 160, 159), (200, 202, 201, 199), (194, 195, 200, 199), (197, 196, 201, 202), (88, 197, 102), (196, 193, 191, 194), (187, 192, 193, 196, 197, 88), (102, 197, 195, 83), (196, 194, 199, 201), (195, 197, 202, 200), (210, 203, 162, 216), (209, 205, 180, 215), (205, 209, 191, 190), (208, 204, 161, 214), (207, 211, 77, 206), (204, 207, 213, 161), (195, 77, 83), (195, 209, 206, 77), (194, 209, 195), (191, 209, 194), (190, 185, 205), (184, 210, 205, 185), (205, 210, 216, 180), (206, 209, 215, 212), (203, 208, 214, 162), (161, 213, 212, 215, 180, 216, 162, 214)])
me_circle.polygons.foreach_set('use_smooth', [True] * 212)
_uv = me_circle.uv_layers.new(name='UVMap')
_uv.uv.foreach_set('vector', [0.6922, 0.9602, 0.6922, 0.9602, 0.6922, 0.9602, 0.6922, 0.9602, 0.6922, 0.9602, 0.6922, 0.9602, 0.6922, 0.9602, 0.6922, 0.9602, 0.6922, 0.9602, 0.6922, 0.9602, 0.6922, 0.9602, 0.6922, 0.9602, 0.6922, 0.9602, 0.6922, 0.9602, 0.6922, 0.9602, 0.6922, 0.9602, 0.6922, 0.9602, 0.6922, 0.9602, 0.6922, 0.9602, 0.6922, 0.9602, 0.6922, 0.9602, 0.6922, 0.9602, 0.6922, 0.9602, 0.6922, 0.9602, 0.6922, 0.9602, 0.6922, 0.9602, 0.6922, 0.9602, 0.6922, 0.9602, 0.6922, 0.9602, 0.6922, 0.9602, 0.6922, 0.9602, 0.6922, 0.9602, 0.6922, 0.9602, 0.6922, 0.9602, 0.6922, 0.9602, 0.6922, 0.9602, 0.6922, 0.9602, 0.6922, 0.9602, 0.6922, 0.9602, 0.6922, 0.9602, 0.6922, 0.9602, 0.6922, 0.9602, 0.6922, 0.9602, 0.6922, 0.9602, 0.6922, 0.9602, 0.6922, 0.9602, 0.6922, 0.9602, 0.6922, 0.9602, 0.743, 0.9576, 0.743, 0.9576, 0.743, 0.9576, 0.743, 0.9576, 0.743, 0.9576, 0.743, 0.9576, 0.743, 0.9576, 0.6922, 0.9602, 0.6922, 0.9602, 0.6922, 0.9602, 0.6922, 0.9602, 0.743, 0.9576, 0.743, 0.9576, 0.743, 0.9576, 0.743, 0.9576, 0.743, 0.9576, 0.743, 0.9576, 0.743, 0.9576, 0.6922, 0.9602, 0.6922, 0.9602, 0.6922, 0.9602, 0.6922, 0.9602, 0.6922, 0.9602, 0.6922, 0.9602, 0.6922, 0.9602, 0.6922, 0.9602, 0.6922, 0.9602, 0.6922, 0.9602, 0.6922, 0.9602, 0.6922, 0.9602, 0.6922, 0.9602, 0.6922, 0.9602, 0.6922, 0.9602, 0.6922, 0.9602, 0.6922, 0.9602, 0.6922, 0.9602, 0.6922, 0.9602, 0.6922, 0.9602, 0.6922, 0.9602, 0.6922, 0.9602, 0.6922, 0.9602, 0.6922, 0.9602, 0.6922, 0.9602, 0.6922, 0.9602, 0.6922, 0.9602, 0.6922, 0.9602, 0.6922, 0.9602, 0.6922, 0.9602, 0.6922, 0.9602, 0.6922, 0.9602, 0.6922, 0.9602, 0.6922, 0.9602, 0.6922, 0.9602, 0.6922, 0.9602, 0.6922, 0.9602, 0.6922, 0.9602, 0.6922, 0.9602, 0.6922, 0.9602, 0.6922, 0.9602, 0.6922, 0.9602, 0.6922, 0.9602, 0.6922, 0.9602, 0.6922, 0.9602, 0.6922, 0.9602, 0.6922, 0.9602, 0.6922, 0.9602, 0.6922, 0.9602, 0.6922, 0.9602, 0.6922, 0.9602, 0.6922, 0.9602, 0.6922, 0.9602, 0.6922, 0.9602, 0.6922, 0.9602, 0.6922, 0.9602, 0.6922, 0.9602, 0.6922, 0.9602, 0.6922, 0.9602, 0.6922, 0.9602, 0.6922, 0.9602, 0.6922, 0.9602, 0.6922, 0.9602, 0.6922, 0.9602, 0.6922, 0.9602, 0.6922, 0.9602, 0.6922, 0.9602, 0.6922, 0.9602, 0.6922, 0.9602, 0.6922, 0.9602, 0.6922, 0.9602, 0.6922, 0.9602, 0.6922, 0.9602, 0.6922, 0.9602, 0.6922, 0.9602, 0.6922, 0.9602, 0.6922, 0.9602, 0.6922, 0.9602, 0.6922, 0.9602, 0.6922, 0.9602, 0.6922, 0.9602, 0.6922, 0.9602, 0.6922, 0.9602, 0.6922, 0.9602, 0.6922, 0.9602, 0.6922, 0.9602, 0.6922, 0.9602, 0.6922, 0.9602, 0.6922, 0.9602, 0.6922, 0.9602, 0.6922, 0.9602, 0.6922, 0.9602, 0.6922, 0.9602, 0.6922, 0.9602, 0.6922, 0.9602, 0.6922, 0.9602, 0.6922, 0.9602, 0.6922, 0.9602, 0.6922, 0.9602, 0.6922, 0.9602, 0.6922, 0.9602, 0.6922, 0.9602, 0.6922, 0.9602, 0.6922, 0.9602, 0.6922, 0.9602, 0.6922, 0.9602, 0.6922, 0.9602, 0.6922, 0.9602, 0.6922, 0.9602, 0.6922, 0.9602, 0.6922, 0.9602, 0.6922, 0.9602, 0.6922, 0.9602, 0.6922, 0.9602, 0.6922, 0.9602, 0.6922, 0.9602, 0.6922, 0.9602, 0.6922, 0.9602, 0.6922, 0.9602, 0.6922, 0.9602, 0.6922, 0.9602, 0.6922, 0.9602, 0.6922, 0.9602, 0.6922, 0.9602, 0.6922, 0.9602, 0.6922, 0.9602, 0.6922, 0.9602, 0.6922, 0.9602, 0.6922, 0.9602, 0.6922, 0.9602, 0.6922, 0.9602, 0.6922, 0.9602, 0.6922, 0.9602, 0.6922, 0.9602, 0.6922, 0.9602, 0.6922, 0.9602, 0.6922, 0.9602, 0.6922, 0.9602, 0.6922, 0.9602, 0.6922, 0.9602, 0.6922, 0.9602, 0.1613, 0.9889, 0.1613, 0.9889, 0.1613, 0.9889, 0.1613, 0.9889, 0.1613, 0.9889, 0.1613, 0.9889, 0.6922, 0.9602, 0.6922, 0.9602, 0.6922, 0.9602, 0.6922, 0.9602, 0.6922, 0.9602, 0.6922, 0.9602, 0.6922, 0.9602, 0.6922, 0.9602, 0.1613, 0.9889, 0.1613, 0.9889, 0.1613, 0.9889, 0.1613, 0.9889, 0.1613, 0.9889, 0.4086, 0.8588, 0.4086, 0.8588, 0.4086, 0.8588, 0.4086, 0.8588, 0.1613, 0.9889, 0.1613, 0.9889, 0.1613, 0.9889, 0.1613, 0.9889, 0.4996, 0.8861, 0.4996, 0.8861, 0.4996, 0.8861, 0.4996, 0.8861, 0.399, 0.9905, 0.399, 0.9905, 0.399, 0.9905, 0.399, 0.9905, 0.4086, 0.8588, 0.4086, 0.8588, 0.4086, 0.8588, 0.4086, 0.8588, 0.399, 0.9905, 0.399, 0.9905, 0.399, 0.9905, 0.399, 0.9905, 0.399, 0.9905, 0.399, 0.9905, 0.399, 0.9905, 0.399, 0.9905, 0.3989, 0.8632, 0.3989, 0.8632, 0.3989, 0.8632, 0.3989, 0.8632, 0.399, 0.9905, 0.399, 0.9905, 0.399, 0.9905, 0.399, 0.9905, 0.4086, 0.8588, 0.4086, 0.8588, 0.4086, 0.8588, 0.4086, 0.8588, 0.399, 0.9905, 0.399, 0.9905, 0.399, 0.9905, 0.399, 0.9905, 0.4086, 0.8588, 0.4086, 0.8588, 0.4086, 0.8588, 0.4086, 0.8588, 0.1613, 0.9889, 0.1613, 0.9889, 0.1613, 0.9889, 0.1613, 0.9889, 0.6922, 0.9602, 0.6922, 0.9602, 0.6922, 0.9602, 0.6922, 0.9602, 0.6922, 0.9602, 0.6922, 0.9602, 0.6922, 0.9602, 0.6922, 0.9602, 0.8848, 0.9655, 0.8848, 0.9655, 0.8848, 0.9655, 0.8848, 0.9655, 0.6922, 0.9602, 0.6922, 0.9602, 0.6922, 0.9602, 0.8848, 0.9655, 0.8848, 0.9655, 0.8848, 0.9655, 0.8848, 0.9655, 0.8848, 0.9655, 0.8848, 0.9655, 0.8848, 0.9655, 0.8848, 0.9655, 0.8848, 0.9655, 0.8848, 0.9655, 0.8848, 0.9655, 0.8848, 0.9655, 0.8848, 0.9655, 0.8848, 0.9655, 0.8848, 0.9655, 0.6922, 0.9602, 0.6922, 0.9602, 0.6922, 0.9602, 0.6922, 0.9602, 0.6922, 0.9602, 0.6922, 0.9602, 0.6922, 0.9602, 0.6922, 0.9602, 0.6922, 0.9602, 0.6922, 0.9602, 0.6922, 0.9602, 0.6922, 0.9602, 0.6922, 0.9602, 0.6922, 0.9602, 0.6922, 0.9602, 0.4996, 0.8861, 0.4996, 0.8861, 0.4996, 0.8861, 0.4996, 0.8861, 0.4086, 0.8588, 0.4086, 0.8588, 0.4086, 0.8588, 0.4086, 0.8588, 0.4086, 0.8588, 0.4086, 0.8588, 0.4086, 0.8588, 0.4086, 0.8588, 0.1613, 0.9889, 0.1613, 0.9889, 0.1613, 0.9889, 0.1613, 0.9889, 0.1613, 0.9889, 0.1613, 0.9889, 0.1613, 0.9889, 0.1613, 0.9889, 0.1613, 0.9889, 0.1613, 0.9889, 0.1613, 0.9889, 0.1613, 0.9889, 0.1613, 0.9889, 0.1613, 0.9889, 0.1613, 0.9889, 0.1613, 0.9889, 0.1613, 0.9889, 0.4086, 0.8588, 0.4086, 0.8588, 0.4086, 0.8588, 0.4086, 0.8588, 0.4086, 0.8588, 0.4086, 0.8588, 0.4086, 0.8588, 0.4086, 0.8588, 0.3989, 0.8632, 0.3989, 0.8632, 0.3989, 0.8632, 0.3989, 0.8632, 0.3989, 0.8632, 0.3989, 0.8632, 0.3989, 0.8632, 0.3989, 0.8632, 0.1613, 0.9889, 0.1613, 0.9889, 0.1613, 0.9889, 0.1613, 0.9889, 0.3989, 0.8632, 0.3989, 0.8632, 0.3989, 0.8632, 0.3989, 0.8632, 0.1613, 0.9889, 0.1613, 0.9889, 0.1613, 0.9889, 0.1613, 0.9889, 0.3989, 0.8632, 0.3989, 0.8632, 0.3989, 0.8632, 0.3989, 0.8632, 0.1613, 0.9889, 0.1613, 0.9889, 0.1613, 0.9889, 0.1613, 0.9889, 0.1613, 0.9889, 0.1613, 0.9889, 0.1613, 0.9889, 0.1613, 0.9889, 0.1613, 0.9889, 0.1613, 0.9889, 0.1613, 0.9889, 0.1613, 0.9889, 0.1613, 0.9889, 0.1613, 0.9889, 0.1613, 0.9889, 0.1613, 0.9889, 0.1613, 0.9889, 0.1613, 0.9889, 0.1613, 0.9889, 0.1613, 0.9889, 0.3989, 0.8632, 0.3989, 0.8632, 0.3989, 0.8632, 0.3989, 0.8632, 0.3989, 0.8632, 0.3989, 0.8632, 0.3989, 0.8632, 0.3989, 0.8632, 0.3989, 0.8632, 0.3989, 0.8632, 0.3989, 0.8632, 0.3989, 0.8632, 0.5043, 0.8853, 0.5043, 0.8853, 0.5043, 0.8853, 0.5043, 0.8853, 0.5043, 0.8853, 0.5043, 0.8853, 0.5043, 0.8853, 0.5043, 0.8853, 0.6922, 0.9602, 0.6922, 0.9602, 0.6922, 0.9602, 0.6922, 0.9602, 0.6922, 0.9602, 0.6922, 0.9602, 0.6922, 0.9602, 0.6922, 0.9602, 0.6922, 0.9602, 0.6922, 0.9602, 0.6922, 0.9602, 0.6922, 0.9602, 0.6922, 0.9602, 0.6922, 0.9602, 0.6922, 0.9602, 0.6922, 0.9602, 0.6922, 0.9602, 0.6922, 0.9602, 0.6922, 0.9602, 0.6922, 0.9602, 0.6922, 0.9602, 0.6922, 0.9602, 0.6922, 0.9602, 0.6922, 0.9602, 0.6922, 0.9602, 0.6922, 0.9602, 0.6922, 0.9602, 0.6922, 0.9602, 0.6922, 0.9602, 0.6922, 0.9602, 0.6922, 0.9602, 0.6922, 0.9602, 0.6922, 0.9602, 0.6922, 0.9602, 0.6922, 0.9602, 0.6922, 0.9602, 0.6922, 0.9602, 0.6922, 0.9602, 0.6922, 0.9602, 0.6922, 0.9602, 0.6922, 0.9602, 0.6922, 0.9602, 0.6922, 0.9602, 0.6922, 0.9602, 0.6922, 0.9602, 0.6922, 0.9602, 0.6922, 0.9602, 0.6922, 0.9602, 0.743, 0.9576, 0.743, 0.9576, 0.743, 0.9576, 0.743, 0.9576, 0.743, 0.9576, 0.743, 0.9576, 0.743, 0.9576, 0.6922, 0.9602, 0.6922, 0.9602, 0.6922, 0.9602, 0.6922, 0.9602, 0.743, 0.9576, 0.743, 0.9576, 0.743, 0.9576, 0.743, 0.9576, 0.743, 0.9576, 0.743, 0.9576, 0.743, 0.9576, 0.6922, 0.9602, 0.6922, 0.9602, 0.6922, 0.9602, 0.6922, 0.9602, 0.6922, 0.9602, 0.6922, 0.9602, 0.6922, 0.9602, 0.6922, 0.9602, 0.6922, 0.9602, 0.6922, 0.9602, 0.6922, 0.9602, 0.6922, 0.9602, 0.6922, 0.9602, 0.6922, 0.9602, 0.6922, 0.9602, 0.6922, 0.9602, 0.6922, 0.9602, 0.6922, 0.9602, 0.6922, 0.9602, 0.6922, 0.9602, 0.6922, 0.9602, 0.6922, 0.9602, 0.6922, 0.9602, 0.6922, 0.9602, 0.6922, 0.9602, 0.6922, 0.9602, 0.6922, 0.9602, 0.6922, 0.9602, 0.6922, 0.9602, 0.6922, 0.9602, 0.6922, 0.9602, 0.6922, 0.9602, 0.6922, 0.9602, 0.6922, 0.9602, 0.6922, 0.9602, 0.6922, 0.9602, 0.6922, 0.9602, 0.6922, 0.9602, 0.6922, 0.9602, 0.6922, 0.9602, 0.6922, 0.9602, 0.6922, 0.9602, 0.6922, 0.9602, 0.6922, 0.9602, 0.6922, 0.9602, 0.6922, 0.9602, 0.6922, 0.9602, 0.6922, 0.9602, 0.6922, 0.9602, 0.6922, 0.9602, 0.6922, 0.9602, 0.6922, 0.9602, 0.6922, 0.9602, 0.6922, 0.9602, 0.6922, 0.9602, 0.6922, 0.9602, 0.6922, 0.9602, 0.6922, 0.9602, 0.6922, 0.9602, 0.6922, 0.9602, 0.6922, 0.9602, 0.6922, 0.9602, 0.6922, 0.9602, 0.6922, 0.9602, 0.6922, 0.9602, 0.6922, 0.9602, 0.6922, 0.9602, 0.6922, 0.9602, 0.6922, 0.9602, 0.6922, 0.9602, 0.6922, 0.9602, 0.6922, 0.9602, 0.6922, 0.9602, 0.6922, 0.9602, 0.6922, 0.9602, 0.6922, 0.9602, 0.6922, 0.9602, 0.6922, 0.9602, 0.6922, 0.9602, 0.6922, 0.9602, 0.6922, 0.9602, 0.6922, 0.9602, 0.6922, 0.9602, 0.6922, 0.9602, 0.6922, 0.9602, 0.6922, 0.9602, 0.6922, 0.9602, 0.6922, 0.9602, 0.6922, 0.9602, 0.6922, 0.9602, 0.6922, 0.9602, 0.6922, 0.9602, 0.6922, 0.9602, 0.6922, 0.9602, 0.6922, 0.9602, 0.6922, 0.9602, 0.6922, 0.9602, 0.6922, 0.9602, 0.6922, 0.9602, 0.6922, 0.9602, 0.6922, 0.9602, 0.6922, 0.9602, 0.6922, 0.9602, 0.6922, 0.9602, 0.6922, 0.9602, 0.6922, 0.9602, 0.6922, 0.9602, 0.6922, 0.9602, 0.6922, 0.9602, 0.6922, 0.9602, 0.6922, 0.9602, 0.6922, 0.9602, 0.6922, 0.9602, 0.6922, 0.9602, 0.6922, 0.9602, 0.6922, 0.9602, 0.6922, 0.9602, 0.6922, 0.9602, 0.6922, 0.9602, 0.6922, 0.9602, 0.6922, 0.9602, 0.6922, 0.9602, 0.6922, 0.9602, 0.6922, 0.9602, 0.6922, 0.9602, 0.6922, 0.9602, 0.6922, 0.9602, 0.6922, 0.9602, 0.6922, 0.9602, 0.6922, 0.9602, 0.6922, 0.9602, 0.6922, 0.9602, 0.6922, 0.9602, 0.6922, 0.9602, 0.6922, 0.9602, 0.6922, 0.9602, 0.6922, 0.9602, 0.6922, 0.9602, 0.6922, 0.9602, 0.6922, 0.9602, 0.6922, 0.9602, 0.1613, 0.9889, 0.1613, 0.9889, 0.1613, 0.9889, 0.1613, 0.9889, 0.1613, 0.9889, 0.1613, 0.9889, 0.6922, 0.9602, 0.6922, 0.9602, 0.6922, 0.9602, 0.6922, 0.9602, 0.6922, 0.9602, 0.6922, 0.9602, 0.6922, 0.9602, 0.6922, 0.9602, 0.1613, 0.9889, 0.1613, 0.9889, 0.1613, 0.9889, 0.1613, 0.9889, 0.1613, 0.9889, 0.4086, 0.8588, 0.4086, 0.8588, 0.4086, 0.8588, 0.4086, 0.8588, 0.1613, 0.9889, 0.1613, 0.9889, 0.1613, 0.9889, 0.1613, 0.9889, 0.4996, 0.8861, 0.4996, 0.8861, 0.4996, 0.8861, 0.4996, 0.8861, 0.399, 0.9905, 0.399, 0.9905, 0.399, 0.9905, 0.399, 0.9905, 0.4086, 0.8588, 0.4086, 0.8588, 0.4086, 0.8588, 0.4086, 0.8588, 0.399, 0.9905, 0.399, 0.9905, 0.399, 0.9905, 0.399, 0.9905, 0.399, 0.9905, 0.399, 0.9905, 0.399, 0.9905, 0.399, 0.9905, 0.4086, 0.8653, 0.4086, 0.8653, 0.4086, 0.8653, 0.4086, 0.8653, 0.399, 0.9905, 0.399, 0.9905, 0.399, 0.9905, 0.399, 0.9905, 0.4086, 0.8588, 0.4086, 0.8588, 0.4086, 0.8588, 0.4086, 0.8588, 0.399, 0.9905, 0.399, 0.9905, 0.399, 0.9905, 0.399, 0.9905, 0.4086, 0.8588, 0.4086, 0.8588, 0.4086, 0.8588, 0.4086, 0.8588, 0.1613, 0.9889, 0.1613, 0.9889, 0.1613, 0.9889, 0.1613, 0.9889, 0.6922, 0.9602, 0.6922, 0.9602, 0.6922, 0.9602, 0.6922, 0.9602, 0.6922, 0.9602, 0.6922, 0.9602, 0.6922, 0.9602, 0.6922, 0.9602, 0.8848, 0.9655, 0.8848, 0.9655, 0.8848, 0.9655, 0.8848, 0.9655, 0.6922, 0.9602, 0.6922, 0.9602, 0.6922, 0.9602, 0.8848, 0.9655, 0.8848, 0.9655, 0.8848, 0.9655, 0.8848, 0.9655, 0.8848, 0.9655, 0.8848, 0.9655, 0.8848, 0.9655, 0.8848, 0.9655, 0.8848, 0.9655, 0.8848, 0.9655, 0.8848, 0.9655, 0.8848, 0.9655, 0.8848, 0.9655, 0.8848, 0.9655, 0.8848, 0.9655, 0.6922, 0.9602, 0.6922, 0.9602, 0.6922, 0.9602, 0.6922, 0.9602, 0.6922, 0.9602, 0.6922, 0.9602, 0.6922, 0.9602, 0.6922, 0.9602, 0.6922, 0.9602, 0.6922, 0.9602, 0.6922, 0.9602, 0.6922, 0.9602, 0.6922, 0.9602, 0.6922, 0.9602, 0.6922, 0.9602, 0.4996, 0.8861, 0.4996, 0.8861, 0.4996, 0.8861, 0.4996, 0.8861, 0.4086, 0.8588, 0.4086, 0.8588, 0.4086, 0.8588, 0.4086, 0.8588, 0.4086, 0.8588, 0.4086, 0.8588, 0.4086, 0.8588, 0.4086, 0.8588, 0.1613, 0.9889, 0.1613, 0.9889, 0.1613, 0.9889, 0.1613, 0.9889, 0.1613, 0.9889, 0.1613, 0.9889, 0.1613, 0.9889, 0.1613, 0.9889, 0.1613, 0.9889, 0.1613, 0.9889, 0.1613, 0.9889, 0.1613, 0.9889, 0.1613, 0.9889, 0.1613, 0.9889, 0.1613, 0.9889, 0.1613, 0.9889, 0.1613, 0.9889, 0.4086, 0.8588, 0.4086, 0.8588, 0.4086, 0.8588, 0.4086, 0.8588, 0.4086, 0.8588, 0.4086, 0.8588, 0.4086, 0.8588, 0.4086, 0.8588, 0.4086, 0.8653, 0.4086, 0.8653, 0.4086, 0.8653, 0.4086, 0.8653, 0.4086, 0.8653, 0.4086, 0.8653, 0.4086, 0.8653, 0.4086, 0.8653, 0.1613, 0.9889, 0.1613, 0.9889, 0.1613, 0.9889, 0.1613, 0.9889, 0.4086, 0.8653, 0.4086, 0.8653, 0.4086, 0.8653, 0.4086, 0.8653, 0.1613, 0.9889, 0.1613, 0.9889, 0.1613, 0.9889, 0.1613, 0.9889, 0.4086, 0.8653, 0.4086, 0.8653, 0.4086, 0.8653, 0.4086, 0.8653, 0.1613, 0.9889, 0.1613, 0.9889, 0.1613, 0.9889, 0.1613, 0.9889, 0.1613, 0.9889, 0.1613, 0.9889, 0.1613, 0.9889, 0.1613, 0.9889, 0.1613, 0.9889, 0.1613, 0.9889, 0.1613, 0.9889, 0.1613, 0.9889, 0.1613, 0.9889, 0.1613, 0.9889, 0.1613, 0.9889, 0.1613, 0.9889, 0.1613, 0.9889, 0.1613, 0.9889, 0.1613, 0.9889, 0.1613, 0.9889, 0.4086, 0.8653, 0.4086, 0.8653, 0.4086, 0.8653, 0.4086, 0.8653, 0.4086, 0.8653, 0.4086, 0.8653, 0.4086, 0.8653, 0.4086, 0.8653, 0.4086, 0.8653, 0.4086, 0.8653, 0.4086, 0.8653, 0.4086, 0.8653, 0.5022, 0.8861, 0.5022, 0.8861, 0.5022, 0.8861, 0.5022, 0.8861, 0.5022, 0.8861, 0.5022, 0.8861, 0.5022, 0.8861, 0.5022, 0.8861])
me_circle.use_remesh_preserve_volume = False
me_circle.use_remesh_preserve_attributes = False
me_circle.use_mirror_vertex_groups = False
me_circle.update()
arm_armature = bpy.data.armatures.new('Armature')  # bones are not reproduced

# ---- objects
ob_armature = bpy.data.objects.new('Armature', arm_armature)
ob_circle_001 = bpy.data.objects.new('Circle.001', me_circle_001)
ob_circle = bpy.data.objects.new('Circle', me_circle)
ob_hemi_010 = bpy.data.objects.new('Hemi.010', light_hemi_010)
ob_hemi_009 = bpy.data.objects.new('Hemi.009', light_hemi_009)
ob_hemi_008 = bpy.data.objects.new('Hemi.008', light_hemi_008)
ob_hemi_007 = bpy.data.objects.new('Hemi.007', light_hemi_007)
ob_hemi_006 = bpy.data.objects.new('Hemi.006', light_hemi_006)
ob_hemi_005 = bpy.data.objects.new('Hemi.005', light_hemi_005)
ob_hemi_004 = bpy.data.objects.new('Hemi.004', light_hemi_004)
ob_hemi_003 = bpy.data.objects.new('Hemi.003', light_hemi_003)
ob_hemi_002 = bpy.data.objects.new('Hemi.002', light_hemi_002)
ob_hemi_001 = bpy.data.objects.new('Hemi.001', light_hemi_001)
ob_hemi = bpy.data.objects.new('Hemi', light_hemi)
ob_lamp = bpy.data.objects.new('Lamp', light_lamp)
ob_camera = bpy.data.objects.new('Camera', cam_camera)

# ---- transforms, parenting, visibility, modifiers, constraints
ob_armature.location = (0.0, 0.0, 0.0)
ob_armature.show_in_front = True
ob_armature.lineart.crease_threshold = 0.0
ob_circle_001.parent = ob_armature
ob_circle_001.location = (0.01688, 0.1, -0.237)
ob_circle_001.rotation_euler = (0.003252, -2.085e-08, 1.571)
ob_circle_001.scale = (0.5, 0.5, 0.5)
ob_circle_001.lineart.crease_threshold = 0.0
_vg = ob_circle_001.vertex_groups.new(name='Hood.001')
_vg = ob_circle_001.vertex_groups.new(name='Hood')
for _i, _w in zip([0, 1, 2, 3, 4, 5, 6, 7, 8, 9, 10, 11, 12, 13, 14, 15, 16, 17, 18, 19, 20, 21, 22, 23, 24, 25, 26, 27, 28, 29, 30, 31, 32, 33, 34, 35, 36, 37, 38, 39, 40, 41, 42, 43, 44, 45, 46, 47, 48, 49, 50, 51, 52, 53, 54, 55, 56, 57, 59, 60, 61, 62, 63, 64, 65, 66, 67, 68, 69, 70, 71, 72, 73, 74, 75, 76, 77, 78, 79, 80, 81, 82, 83, 84, 85, 86, 87, 88, 89, 90, 91, 92, 95, 101, 102, 103, 104, 108, 109, 110, 111, 115, 116, 117, 121, 122, 123, 124, 125, 126, 127, 133, 135, 136, 138, 139, 141, 142, 143, 144, 145, 146, 147, 150, 151, 154, 155, 160, 161, 165, 166, 168, 169, 173, 174, 175, 176, 177, 179, 180, 181, 182, 183, 184, 185], [0.0, 0.0, 0.0, 0.0, 0.0, 0.0, 0.0, 0.0, 0.0, 0.0, 0.0, 0.0, 0.0, 0.0, 0.0, 0.0, 0.0, 0.0, 0.0, 0.0, 0.0, 0.0, 0.0, 0.0, 0.0, 0.0, 0.0, 0.0, 0.0, 0.0, 0.0, 0.0, 0.0, 0.0, 0.0, 0.0, 0.0, 0.0, 0.0, 0.0, 0.0, 0.0, 0.0, 0.0, 0.0, 0.0, 0.0, 0.0, 0.0, 0.0, 0.0, 0.0, 0.0, 0.0, 0.0, 0.0, 0.0, 0.0, 0.0, 0.0, 0.0, 0.0, 0.0, 0.0, 0.0, 0.0, 0.0, 0.0, 0.0, 0.0, 0.0, 0.0, 0.0, 0.0, 0.0, 0.0, 0.0, 0.0, 0.0, 0.0, 0.0, 0.0, 0.0, 0.0, 0.0, 0.0, 0.0, 0.0, 0.0, 0.0, 0.0, 0.0, 0.0, 0.0, 0.0, 0.0, 0.0, 0.0, 0.0, 0.0, 0.0, 0.0, 0.0, 0.0, 0.0, 0.0, 0.0, 0.0, 0.0, 0.0, 0.0, 0.0, 0.0, 0.0, 0.0, 0.0, 0.0, 0.0, 0.0, 0.0, 0.0, 0.0, 0.0, 0.0, 0.0, 0.0, 0.0, 0.0, 0.0, 0.0, 0.0, 0.0, 0.0, 0.0, 0.0, 0.0, 0.0, 0.0, 0.0, 0.0, 0.0, 0.004595, 0.0, 0.0, 0.004076]): _vg.add([_i], _w, 'REPLACE')
_vg = ob_circle_001.vertex_groups.new(name='Weapon.L')
for _i, _w in zip([0, 1, 2, 3, 4, 5, 6, 7, 8, 9, 10, 11, 12, 13, 14, 15, 16, 17, 18, 19, 20, 21, 22, 23, 24, 25, 26, 27, 28, 29, 30, 31, 32, 33, 34, 35, 36, 37, 38, 39, 40, 41, 42, 43, 44, 45, 46, 47, 48, 49, 50, 51, 52, 53, 54, 55, 56, 57, 58, 59, 60, 61, 62, 63, 64, 65, 66, 67, 68, 69, 70, 71, 72, 73, 74, 75, 76, 77, 78, 79, 80, 81, 82, 83, 84, 85, 86, 87, 88, 89, 90, 91, 92], [0.9939, 0.9954, 0.9905, 0.9873, 0.9872, 0.99, 0.9945, 0.993, 0.9938, 0.9896, 0.986, 0.9858, 0.9893, 0.9932, 0.9919, 0.9919, 0.9887, 0.9847, 0.9846, 0.9884, 0.9915, 0.9908, 0.9904, 0.9878, 0.9834, 0.9833, 0.9875, 0.9901, 0.9892, 0.9887, 0.9868, 0.9843, 0.9842, 0.9867, 0.9885, 1.0, 1.0, 1.0, 1.0, 1.0, 1.0, 1.0, 1.0, 1.0, 1.0, 1.0, 1.0, 1.0, 1.0, 1.0, 1.0, 1.0, 1.0, 1.0, 1.0, 1.0, 1.0, 1.0, 1.0, 1.0, 1.0, 1.0, 1.0, 1.0, 1.0, 1.0, 1.0, 1.0, 1.0, 1.0, 1.0, 1.0, 1.0, 1.0, 1.0, 1.0, 1.0, 1.0, 1.0, 1.0, 0.9815, 0.9808, 0.9814, 0.9831, 0.9819, 0.9719, 0.9718, 0.9687, 0.9728, 0.9682, 0.9682, 0.9674, 0.9685]): _vg.add([_i], _w, 'REPLACE')
_vg = ob_circle_001.vertex_groups.new(name='Weapon.R')
for _i, _w in zip([93, 94, 95, 96, 97, 98, 99, 100, 101, 102, 103, 104, 105, 106, 107, 108, 109, 110, 111, 112, 113, 114, 115, 116, 117, 118, 119, 120, 121, 122, 123, 124, 125, 126, 127, 128, 129, 130, 131, 132, 133, 134, 135, 136, 137, 138, 139, 140, 141, 142, 143, 144, 145, 146, 147, 148, 149, 150, 151, 152, 153, 154, 155, 156, 157, 158, 159, 160, 161, 162, 163, 164, 165, 166, 167, 168, 169, 170, 171, 172, 173, 174, 175, 176, 177, 178, 179, 180, 181, 182, 183, 184, 185], [0.9971, 0.9985, 0.9938, 0.9909, 0.9907, 0.9934, 0.9977, 0.9962, 0.997, 0.9931, 0.9896, 0.9894, 0.9927, 0.9964, 0.9952, 0.9952, 0.9921, 0.9884, 0.9882, 0.9918, 0.9948, 0.9941, 0.9938, 0.9913, 0.9872, 0.987, 0.991, 0.9935, 0.9926, 0.9921, 0.9904, 0.988, 0.9879, 0.9902, 0.992, 1.0, 1.0, 1.0, 1.0, 1.0, 1.0, 1.0, 1.0, 1.0, 1.0, 1.0, 1.0, 1.0, 1.0, 1.0, 1.0, 1.0, 1.0, 1.0, 1.0, 1.0, 1.0, 1.0, 1.0, 1.0, 1.0, 1.0, 1.0, 1.0, 1.0, 1.0, 1.0, 1.0, 1.0, 1.0, 1.0, 1.0, 1.0, 1.0, 1.0, 1.0, 1.0, 1.0, 1.0, 1.0, 0.9853, 0.9846, 0.9852, 0.9868, 0.9858, 0.9762, 0.9762, 0.9732, 0.9771, 0.9727, 0.9727, 0.9719, 0.973]): _vg.add([_i], _w, 'REPLACE')
_m = ob_circle_001.modifiers.new('Armature', 'ARMATURE')
_m.object = ob_armature
ob_circle.parent = ob_armature
ob_circle.location = (0.0, 0.0, 0.0)
ob_circle.lineart.crease_threshold = 0.0
_vg = ob_circle.vertex_groups.new(name='Hood.001')
for _i, _w in zip([0, 1, 2, 3, 4, 5, 6, 7, 8, 9, 10, 11, 12, 13, 14, 15, 16, 17, 18, 19, 20, 21, 22, 23, 24, 25, 26, 27, 28, 29, 30, 31, 32, 33, 34, 35, 36, 37, 38, 39, 40, 41, 42, 43, 44, 45, 46, 47, 48, 49, 51, 52, 56, 57, 58, 59, 60, 61, 62, 63, 64, 65, 66, 67, 68, 69, 70, 71, 72, 73, 74, 75, 76, 77, 78, 79, 80, 81, 82, 83, 84, 85, 86, 87, 88, 89, 90, 91, 92, 93, 94, 95, 96, 97, 98, 99, 100, 101, 102, 103, 104, 105, 106, 107, 108, 109, 110, 111, 112, 113, 114, 115, 116, 117, 118, 119, 120, 121, 122, 123, 124, 125, 126, 127, 128, 129, 130, 131, 132, 133, 134, 135, 136, 137, 138, 139, 140, 141, 142, 143, 144, 145, 146, 147, 148, 149, 150, 151, 152, 153, 154, 155, 156, 157, 158, 161, 162, 163, 164, 165, 166, 167, 168, 169, 170, 171, 172, 173, 174, 175, 176, 177, 178, 179, 180, 181, 182, 183, 184, 185, 186, 187, 188, 189, 190, 191, 192, 193, 194, 195, 196, 197, 198, 199, 200, 201, 202, 203, 204, 205, 206, 207, 208, 209, 210, 211, 212, 213, 214, 215, 216], [0.8943, 0.9189, 0.8693, 0.8277, 0.7849, 0.6949, 0.5797, 0.1515, 0.7437, 0.7628, 0.7818, 0.7621, 0.684, 0.6331, 0.2311, 0.1448, 0.1305, 0.1395, 0.1162, 0.06515, 0.07402, 0.1262, 0.1, 0.07872, 0.05203, 0.04195, 0.6391, 0.6704, 0.6255, 0.703, 0.684, 0.6424, 0.809, 0.8121, 0.8798, 0.9085, 0.781, 0.692, 0.6196, 0.7393, 0.08668, 0.637, 0.07544, 0.7566, 0.1187, 0.6752, 0.08358, 0.06664, 0.0479, 0.01221, 0.02326, 0.01376, 0.1694, 0.3094, 0.8814, 0.3935, 0.3345, 0.3014, 0.2965, 0.435, 0.2271, 0.1888, 0.1984, 0.1147, 0.1948, 0.9049, 0.2934, 0.1689, 0.2992, 0.2013, 0.7715, 0.3621, 0.2467, 0.2967, 0.2529, 0.3817, 0.3006, 0.3653, 0.293, 0.341, 0.2947, 0.3372, 0.8176, 0.8825, 0.8606, 0.8081, 0.6989, 0.8485, 0.8948, 0.3417, 0.3376, 0.7861, 0.8113, 0.3374, 0.3362, 0.8185, 0.8436, 0.7908, 0.8441, 0.3586, 0.3567, 0.8033, 0.8198, 0.2774, 0.1282, 0.3646, 0.3157, 0.126, 0.1621, 0.3538, 0.3346, 0.1253, 0.2454, 0.1393, 0.2038, 0.3366, 0.3444, 0.8773, 0.8305, 0.8233, 0.7218, 0.5864, 0.1514, 0.7321, 0.7448, 0.773, 0.7312, 0.6355, 0.1428, 0.1285, 0.1384, 0.1158, 0.07398, 0.09907, 0.07797, 0.05173, 0.6331, 0.6529, 0.6951, 0.6743, 0.6192, 0.8009, 0.7871, 0.8682, 0.7376, 0.6232, 0.7135, 0.08676, 0.7477, 0.1192, 0.6372, 0.06625, 0.04745, 0.01126, 0.01423, 0.1698, 0.309, 0.873, 0.3906, 0.3318, 0.2947, 0.2905, 0.2252, 0.1877, 0.1951, 0.1914, 0.9041, 0.1684, 0.2973, 0.2004, 0.7704, 0.3619, 0.2453, 0.2515, 0.3816, 0.2999, 0.365, 0.2917, 0.2938, 0.3368, 0.8154, 0.8065, 0.6917, 0.8444, 0.3414, 0.3374, 0.7849, 0.8106, 0.3373, 0.3362, 0.8179, 0.8435, 0.79, 0.3585, 0.3567, 0.8029, 0.8196, 0.2769, 0.129, 0.3644, 0.3159, 0.1294, 0.1602, 0.3538, 0.3343, 0.132, 0.246, 0.1407, 0.203, 0.3369, 0.3441]): _vg.add([_i], _w, 'REPLACE')
_vg = ob_circle.vertex_groups.new(name='Hood')
for _i, _w in zip([0, 1, 2, 3, 4, 5, 6, 7, 8, 9, 10, 11, 12, 13, 14, 15, 16, 17, 18, 19, 20, 21, 22, 23, 24, 25, 26, 27, 28, 29, 30, 31, 32, 33, 34, 35, 36, 37, 38, 39, 40, 41, 42, 43, 44, 45, 46, 47, 48, 49, 50, 51, 52, 53, 54, 55, 56, 57, 58, 59, 60, 61, 62, 63, 64, 65, 66, 67, 68, 69, 70, 71, 72, 73, 74, 75, 76, 77, 78, 79, 80, 81, 82, 83, 84, 85, 86, 87, 88, 89, 90, 91, 92, 93, 94, 95, 96, 97, 98, 99, 100, 101, 102, 103, 104, 105, 106, 107, 108, 109, 110, 111, 112, 113, 114, 115, 116, 117, 118, 119, 120, 121, 122, 123, 124, 125, 126, 127, 128, 129, 130, 131, 132, 133, 134, 135, 136, 137, 138, 139, 140, 141, 142, 143, 144, 145, 146, 147, 148, 149, 150, 151, 152, 153, 154, 155, 156, 157, 158, 159, 160, 161, 162, 163, 164, 165, 166, 167, 168, 169, 170, 171, 172, 173, 174, 175, 176, 177, 178, 179, 180, 181, 182, 183, 184, 185, 186, 187, 188, 189, 190, 191, 192, 193, 194, 195, 196, 197, 198, 199, 200, 201, 202, 203, 204, 205, 206, 207, 208, 209, 210, 211, 212, 213, 214, 215, 216], [0.08026, 0.06399, 0.098, 0.1477, 0.2015, 0.2969, 0.4159, 0.8422, 0.1585, 0.1748, 0.1881, 0.2251, 0.3105, 0.3632, 0.7674, 0.8536, 0.867, 0.8556, 0.8787, 0.9331, 0.9237, 0.8727, 0.8987, 0.9192, 0.946, 0.9526, 0.2527, 0.32, 0.3708, 0.268, 0.245, 0.3522, 0.1635, 0.1336, 0.08862, 0.07361, 0.2061, 0.3017, 0.3765, 0.2486, 0.9108, 0.3592, 0.9226, 0.2112, 0.8784, 0.3195, 0.9155, 0.9324, 0.9498, 0.9678, 0.9771, 0.9628, 0.9676, 0.9787, 0.9882, 0.9937, 0.8273, 0.6837, 0.09036, 0.5947, 0.6428, 0.6955, 0.6982, 0.5627, 0.7653, 0.8013, 0.7994, 0.8835, 0.8015, 0.07706, 0.7048, 0.8235, 0.6764, 0.7881, 0.2139, 0.6323, 0.7385, 0.7004, 0.7353, 0.6135, 0.6897, 0.6284, 0.6902, 0.6549, 0.6931, 0.6562, 0.1581, 0.103, 0.1277, 0.1732, 0.2049, 0.1213, 0.08938, 0.6522, 0.6576, 0.1982, 0.1755, 0.6579, 0.6597, 0.1687, 0.1452, 0.1961, 0.1448, 0.6365, 0.6387, 0.1849, 0.1692, 0.713, 0.8688, 0.6293, 0.6813, 0.8719, 0.832, 0.6422, 0.6567, 0.8729, 0.7519, 0.8586, 0.7905, 0.66, 0.6493, 0.09485, 0.131, 0.1551, 0.2659, 0.4072, 0.8425, 0.173, 0.1928, 0.1987, 0.2569, 0.3599, 0.8556, 0.869, 0.8569, 0.8793, 0.9238, 0.8997, 0.92, 0.9463, 0.262, 0.3382, 0.2769, 0.2564, 0.3759, 0.1737, 0.1567, 0.09928, 0.2506, 0.3716, 0.2752, 0.9108, 0.2216, 0.8779, 0.3581, 0.9328, 0.9501, 0.9683, 0.9674, 0.9778, 0.9898, 0.827, 0.6842, 0.09825, 0.598, 0.6462, 0.7024, 0.7044, 0.7674, 0.8027, 0.8028, 0.8051, 0.07771, 0.8242, 0.679, 0.7893, 0.2153, 0.6326, 0.7404, 0.7371, 0.6136, 0.6907, 0.6288, 0.692, 0.6944, 0.6566, 0.1608, 0.1752, 0.2151, 0.1259, 0.6526, 0.6578, 0.1997, 0.1764, 0.6581, 0.6597, 0.1695, 0.1453, 0.1971, 0.6367, 0.6388, 0.1855, 0.1695, 0.7137, 0.868, 0.6296, 0.6811, 0.8686, 0.8342, 0.6422, 0.6573, 0.8661, 0.7514, 0.8572, 0.7915, 0.6598, 0.6497]): _vg.add([_i], _w, 'REPLACE')
_vg = ob_circle.vertex_groups.new(name='Weapon.L')
for _i, _w in zip([0, 1, 2, 3, 4, 5, 6, 7, 8, 9, 10, 11, 16, 17, 18, 19, 20, 23, 24, 25, 26, 27, 29, 30, 32, 33, 34, 35, 36, 37, 39, 40, 42, 43, 44, 47, 48, 49, 50, 51, 52, 53, 54, 55, 56, 57, 58, 59, 60, 62, 64, 65, 67, 68, 69, 71, 72, 73, 74, 75, 76, 77, 78, 79, 80, 81, 82, 83, 84, 85, 86, 87, 88, 89, 90, 91, 92, 93, 94, 95, 96, 97, 98, 99, 100, 101, 102, 103, 104, 105, 106, 107, 108, 109, 110, 111, 112, 113, 114, 115, 116, 117, 118, 119, 120, 121, 122, 124, 125, 126, 127, 128, 129, 134, 135, 136, 138, 139, 140, 141, 142, 143, 146, 147, 150, 151, 152, 153, 156, 157, 158, 159, 160, 161, 162, 163, 164, 165, 168, 169, 172, 174, 175, 176, 177, 178, 179, 180, 181, 182, 183, 184, 185, 186, 187, 188, 189, 190, 191, 192, 193, 194, 195, 196, 197, 198, 199, 200, 201, 202, 203, 204, 205, 206, 207, 208, 209, 210, 211, 212, 213, 214, 215, 216], [0.0, 0.0, 0.0, 0.0, 0.0, 0.0, 0.0, 0.0, 0.0, 0.0, 0.0, 0.0, 0.0, 0.0, 0.0, 0.0, 0.0, 0.0, 0.0, 0.0, 0.0, 0.0, 0.0, 0.0, 0.0, 0.0, 0.0, 0.0, 0.0, 0.0, 0.0, 0.0, 0.0, 0.0, 0.0, 0.0, 0.0, 0.0, 0.0, 0.0, 0.0, 0.0, 0.0, 0.0, 0.0, 0.0, 0.0, 0.0, 0.0, 0.0, 0.0, 0.0, 0.0, 0.0, 0.0, 0.0, 0.0, 0.0, 0.0, 0.0, 0.0, 0.0, 0.0, 0.0, 0.0, 0.0, 0.0, 0.0, 0.0, 0.0, 0.0, 0.0, 0.0, 0.0, 0.0, 0.0, 0.0, 0.0, 0.0, 0.0, 0.0, 0.0, 0.0, 0.0, 0.0, 0.0, 0.0, 0.0, 0.0, 0.0, 0.0, 0.0, 0.0, 0.0, 0.0, 0.0, 0.0, 0.0, 0.0, 0.0, 0.0, 0.0, 0.0, 0.0, 0.0, 0.0, 0.0, 0.0, 0.0, 0.0, 0.0, 0.0, 0.0, 0.0, 0.0, 0.0, 0.0, 0.0, 0.0, 0.0, 0.0, 0.0, 0.0, 0.0, 0.0, 0.0, 0.0, 0.0, 0.0, 0.0, 0.0, 0.0, 0.0, 0.0, 0.0, 0.0, 0.0, 0.0, 0.0, 0.0, 0.0, 0.0, 0.0, 0.0, 0.0, 0.0, 0.0, 0.0, 0.0, 0.0, 0.0, 0.0, 0.0, 0.0, 0.0, 0.0, 0.0, 0.0, 0.0, 0.0, 0.0, 0.0, 0.0, 0.0, 0.0, 0.0, 0.0, 0.0, 0.0, 0.0, 0.0, 0.0, 0.0, 0.0, 0.0, 0.0, 0.0, 0.0, 0.0, 0.0, 0.0, 0.0, 0.0, 0.0]): _vg.add([_i], _w, 'REPLACE')
_vg = ob_circle.vertex_groups.new(name='Weapon.R')
for _i, _w in zip([0, 1, 2, 3, 4, 5, 6, 7, 8, 9, 10, 11, 13, 14, 17, 18, 19, 20, 21, 22, 23, 24, 25, 26, 27, 28, 29, 30, 31, 32, 33, 34, 35, 38, 39, 40, 41, 42, 43, 44, 45, 46, 47, 48, 49, 50, 51, 52, 53, 54, 55, 56, 57, 58, 59, 60, 63, 64, 65, 67, 69, 70, 71, 72, 73, 74, 75, 76, 77, 78, 79, 80, 81, 82, 83, 84, 85, 86, 87, 88, 89, 90, 91, 92, 93, 94, 95, 96, 97, 98, 99, 100, 101, 102, 103, 104, 105, 106, 107, 108, 109, 110, 111, 112, 113, 114, 115, 116, 117, 118, 119, 120, 121, 122, 123, 124, 125, 126, 127, 128, 129, 130, 131, 132, 133, 134, 135, 136, 137, 138, 139, 140, 141, 142, 143, 144, 145, 146, 147, 148, 149, 150, 151, 152, 153, 154, 155, 156, 157, 158, 159, 160, 161, 162, 163, 164, 165, 166, 167, 168, 169, 170, 171, 172, 173, 174, 175, 176, 177, 178, 179, 180, 181, 182, 183, 184, 185, 186, 187, 188, 189, 190, 191, 192, 193, 194, 195, 196, 197, 198, 199, 200, 201, 202, 203, 204, 205, 206, 207, 208, 209, 210, 211, 212, 213, 214, 215, 216], [0.0, 0.0, 0.0, 0.0, 0.0, 0.0, 0.0, 0.0, 0.0, 0.0, 0.0, 0.0, 0.0, 0.0, 0.0, 0.0, 0.0, 0.0, 0.0, 0.0, 0.0, 0.0, 0.0, 0.0, 0.0, 0.0, 0.0, 0.0, 0.0, 0.0, 0.0, 0.0, 0.0, 0.0, 0.0, 0.0, 0.0, 0.0, 0.0, 0.0, 0.0, 0.0, 0.0, 0.0, 0.0, 0.0, 0.0, 0.0, 0.0, 0.0, 0.0, 0.0, 0.0, 0.0, 0.0, 0.0, 0.0, 0.0, 0.0, 0.0, 0.0, 0.0, 0.0, 0.0, 0.0, 0.0, 0.0, 0.0, 0.0, 0.0, 0.0, 0.0, 0.0, 0.0, 0.0, 0.0, 0.0, 0.0, 0.0, 0.0, 0.0, 0.0, 0.0, 0.0, 0.0, 0.0, 0.0, 0.0, 0.0, 0.0, 0.0, 0.0, 0.0, 0.0, 0.0, 0.0, 0.0, 0.0, 0.0, 0.0, 0.0, 0.0, 0.0, 0.0, 0.0, 0.0, 0.0, 0.0, 0.0, 0.0, 0.0, 0.0, 0.0, 0.0, 0.0, 0.0, 0.0, 0.0, 0.0, 0.0, 0.0, 0.0, 0.0, 0.0, 0.0, 0.0, 0.0, 0.0, 0.0, 0.0, 0.0, 0.0, 0.0, 0.0, 0.0, 0.0, 0.0, 0.0, 0.0, 0.0, 0.0, 0.0, 0.0, 0.0, 0.0, 0.0, 0.0, 0.0, 0.0, 0.0, 0.0, 0.0, 0.0, 0.0, 0.0, 0.0, 0.0, 0.0, 0.0, 0.0, 0.0, 0.0, 0.0, 0.0, 0.0, 0.0, 0.0, 0.0, 0.0, 0.0, 0.0, 0.0, 0.0, 0.0, 0.0, 0.0, 0.0, 0.0, 0.0, 0.0, 0.0, 0.0, 0.0, 0.0, 0.0, 0.0, 0.0, 0.0, 0.0, 0.0, 0.0, 0.0, 0.0, 0.0, 0.0, 0.0, 0.0, 0.0, 0.0, 0.0, 0.0, 0.0, 0.0, 0.0, 0.0, 0.0, 0.0, 0.0]): _vg.add([_i], _w, 'REPLACE')
_m = ob_circle.modifiers.new('Armature', 'ARMATURE')
_m.object = ob_armature
ob_hemi_010.location = (-3.823, 10.57, -2.306)
ob_hemi_010.lineart.crease_threshold = 0.0
ob_hemi_009.location = (-1.869, -9.168, -3.468)
ob_hemi_009.lineart.crease_threshold = 0.0
ob_hemi_008.location = (0.3921, 0.3043, -3.8)
ob_hemi_008.lineart.crease_threshold = 0.0
ob_hemi_007.location = (3.643, 0.5951, -3.204)
ob_hemi_007.lineart.crease_threshold = 0.0
ob_hemi_006.location = (-3.321, 1.294, -2.296)
ob_hemi_006.lineart.crease_threshold = 0.0
ob_hemi_005.location = (0.03684, -2.25, 6.153)
ob_hemi_005.lineart.crease_threshold = 0.0
ob_hemi_004.location = (-0.1651, 3.795, 6.153)
ob_hemi_004.lineart.crease_threshold = 0.0
ob_hemi_003.location = (-1.242, -3.111, 6.153)
ob_hemi_003.lineart.crease_threshold = 0.0
ob_hemi_002.location = (4.479, -2.33, 6.153)
ob_hemi_002.lineart.crease_threshold = 0.0
ob_hemi_001.location = (5.045, 2.772, 6.153)
ob_hemi_001.lineart.crease_threshold = 0.0
ob_hemi.location = (-3.756, 3.186, 5.755)
ob_hemi.lineart.crease_threshold = 0.0
ob_lamp.location = (4.076, 1.005, 5.904)
ob_lamp.rotation_euler = (0.6503, 0.05522, 1.866)
ob_lamp.lock_rotations_4d = False
ob_lamp.empty_display_type = 'ARROWS'
ob_lamp.color = (0.0, 0.0, 0.0, 0.0)
ob_lamp.lineart.crease_threshold = 0.0
ob_camera.location = (7.481, -6.508, 5.344)
ob_camera.rotation_euler = (1.109, 0.01082, 0.8149)
ob_camera.lock_rotations_4d = False
ob_camera.empty_display_type = 'ARROWS'
ob_camera.color = (0.0, 0.0, 0.0, 0.0)
ob_camera.display_type = 'WIRE'
ob_camera.lineart.crease_threshold = 0.0

# ---- collection membership
col_collection_1.objects.link(ob_armature)
col_collection_1.objects.link(ob_circle_001)
col_collection_1.objects.link(ob_circle)
col_collection_1.objects.link(ob_hemi_010)
col_collection_1.objects.link(ob_hemi_009)
col_collection_1.objects.link(ob_hemi_008)
col_collection_1.objects.link(ob_hemi_007)
col_collection_1.objects.link(ob_hemi_006)
col_collection_1.objects.link(ob_hemi_005)
col_collection_1.objects.link(ob_hemi_004)
col_collection_1.objects.link(ob_hemi_003)
col_collection_1.objects.link(ob_hemi_002)
col_collection_1.objects.link(ob_hemi_001)
col_collection_1.objects.link(ob_hemi)
col_collection_1.objects.link(ob_lamp)
col_collection_1.objects.link(ob_camera)

# ---- scene / render settings (as saved in the file)
scene.camera = ob_camera
scene.frame_start = 1; scene.frame_end = 60; scene.frame_set(0)
scene.render.engine = 'BLENDER_EEVEE_NEXT'
scene.render.resolution_percentage = 50
scene.render.dither_intensity = 0.0
scene.cycles.use_denoising = False
scene.cycles.samples = 128
scene.cycles.sampling_pattern = 'TABULATED_SOBOL'
scene.cycles.light_sampling_threshold = 0.0
scene.cycles.use_adaptive_sampling = False
scene.cycles.use_light_tree = False
scene.cycles.blur_glossy = 0.0
scene.cycles.sample_clamp_indirect = 0.0
scene.view_settings.view_transform = 'Standard'
bpy.context.view_layer.update()
